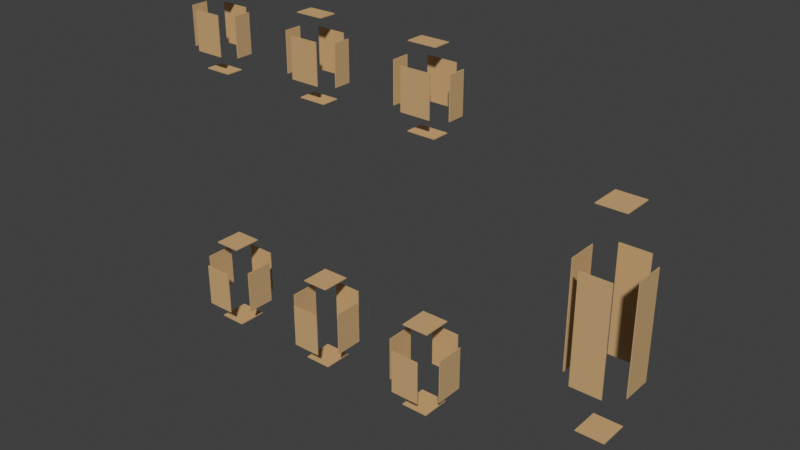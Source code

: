 # Source: untitled.blend  (saved by Blender 3.0.42; exported with 4.5.12 LTS)
import bpy
from mathutils import Matrix  # noqa: F401  (used for matrix-valued properties, if any)

bpy.ops.wm.read_factory_settings(use_empty=True)
scene = bpy.context.scene
scene.name = 'Scene'

# ---- collections
col_collection = bpy.data.collections.new('Collection'); scene.collection.children.link(col_collection)

# ---- materials (node trees are filled in below, after node groups)
mat_base_0_side_left_mat_002 = bpy.data.materials.new('Base_0_Side_Left_Mat.002')
mat_base_0_side_left_mat_002.use_transparent_shadow = False
mat_base_0_side_left_mat_002.diffuse_color = (0.6, 0.4, 0.2, 1.0)
mat_base_0_side_right_mat_002 = bpy.data.materials.new('Base_0_Side_Right_Mat.002')
mat_base_0_side_right_mat_002.use_transparent_shadow = False
mat_base_0_side_right_mat_002.diffuse_color = (0.6, 0.4, 0.2, 1.0)
mat_base_0_bottom_mat_002 = bpy.data.materials.new('Base_0_Bottom_Mat.002')
mat_base_0_bottom_mat_002.use_transparent_shadow = False
mat_base_0_bottom_mat_002.diffuse_color = (0.6, 0.4, 0.2, 1.0)
mat_base_0_top_mat_002 = bpy.data.materials.new('Base_0_Top_Mat.002')
mat_base_0_top_mat_002.use_transparent_shadow = False
mat_base_0_top_mat_002.diffuse_color = (0.6, 0.4, 0.2, 1.0)
mat_base_0_back_mat_002 = bpy.data.materials.new('Base_0_Back_Mat.002')
mat_base_0_back_mat_002.use_transparent_shadow = False
mat_base_0_back_mat_002.diffuse_color = (0.6, 0.4, 0.2, 1.0)
mat_base_0_door_mat_002 = bpy.data.materials.new('Base_0_Door_Mat.002')
mat_base_0_door_mat_002.use_transparent_shadow = False
mat_base_0_door_mat_002.diffuse_color = (0.6, 0.4, 0.2, 1.0)
mat_base_0_handle_mat_002 = bpy.data.materials.new('Base_0_Handle_Mat.002')
mat_base_0_handle_mat_002.use_transparent_shadow = False
mat_base_0_handle_mat_002.diffuse_color = (0.1, 0.1, 0.1, 1.0)
mat_base_1_side_left_mat_002 = bpy.data.materials.new('Base_1_Side_Left_Mat.002')
mat_base_1_side_left_mat_002.use_transparent_shadow = False
mat_base_1_side_left_mat_002.diffuse_color = (0.6, 0.4, 0.2, 1.0)
mat_base_1_side_right_mat_002 = bpy.data.materials.new('Base_1_Side_Right_Mat.002')
mat_base_1_side_right_mat_002.use_transparent_shadow = False
mat_base_1_side_right_mat_002.diffuse_color = (0.6, 0.4, 0.2, 1.0)
mat_base_1_bottom_mat_002 = bpy.data.materials.new('Base_1_Bottom_Mat.002')
mat_base_1_bottom_mat_002.use_transparent_shadow = False
mat_base_1_bottom_mat_002.diffuse_color = (0.6, 0.4, 0.2, 1.0)
mat_base_1_top_mat_002 = bpy.data.materials.new('Base_1_Top_Mat.002')
mat_base_1_top_mat_002.use_transparent_shadow = False
mat_base_1_top_mat_002.diffuse_color = (0.6, 0.4, 0.2, 1.0)
mat_base_1_back_mat_002 = bpy.data.materials.new('Base_1_Back_Mat.002')
mat_base_1_back_mat_002.use_transparent_shadow = False
mat_base_1_back_mat_002.diffuse_color = (0.6, 0.4, 0.2, 1.0)
mat_base_1_door_mat_002 = bpy.data.materials.new('Base_1_Door_Mat.002')
mat_base_1_door_mat_002.use_transparent_shadow = False
mat_base_1_door_mat_002.diffuse_color = (0.6, 0.4, 0.2, 1.0)
mat_base_1_handle_mat_002 = bpy.data.materials.new('Base_1_Handle_Mat.002')
mat_base_1_handle_mat_002.use_transparent_shadow = False
mat_base_1_handle_mat_002.diffuse_color = (0.1, 0.1, 0.1, 1.0)
mat_base_2_side_left_mat_002 = bpy.data.materials.new('Base_2_Side_Left_Mat.002')
mat_base_2_side_left_mat_002.use_transparent_shadow = False
mat_base_2_side_left_mat_002.diffuse_color = (0.6, 0.4, 0.2, 1.0)
mat_base_2_side_right_mat_002 = bpy.data.materials.new('Base_2_Side_Right_Mat.002')
mat_base_2_side_right_mat_002.use_transparent_shadow = False
mat_base_2_side_right_mat_002.diffuse_color = (0.6, 0.4, 0.2, 1.0)
mat_base_2_bottom_mat_002 = bpy.data.materials.new('Base_2_Bottom_Mat.002')
mat_base_2_bottom_mat_002.use_transparent_shadow = False
mat_base_2_bottom_mat_002.diffuse_color = (0.6, 0.4, 0.2, 1.0)
mat_base_2_top_mat_002 = bpy.data.materials.new('Base_2_Top_Mat.002')
mat_base_2_top_mat_002.use_transparent_shadow = False
mat_base_2_top_mat_002.diffuse_color = (0.6, 0.4, 0.2, 1.0)
mat_base_2_back_mat_002 = bpy.data.materials.new('Base_2_Back_Mat.002')
mat_base_2_back_mat_002.use_transparent_shadow = False
mat_base_2_back_mat_002.diffuse_color = (0.6, 0.4, 0.2, 1.0)
mat_base_2_door_mat_002 = bpy.data.materials.new('Base_2_Door_Mat.002')
mat_base_2_door_mat_002.use_transparent_shadow = False
mat_base_2_door_mat_002.diffuse_color = (0.6, 0.4, 0.2, 1.0)
mat_base_2_handle_mat_002 = bpy.data.materials.new('Base_2_Handle_Mat.002')
mat_base_2_handle_mat_002.use_transparent_shadow = False
mat_base_2_handle_mat_002.diffuse_color = (0.1, 0.1, 0.1, 1.0)
mat_wall_0_side_left_mat_002 = bpy.data.materials.new('Wall_0_Side_Left_Mat.002')
mat_wall_0_side_left_mat_002.use_transparent_shadow = False
mat_wall_0_side_left_mat_002.diffuse_color = (0.6, 0.4, 0.2, 1.0)
mat_wall_0_side_right_mat_002 = bpy.data.materials.new('Wall_0_Side_Right_Mat.002')
mat_wall_0_side_right_mat_002.use_transparent_shadow = False
mat_wall_0_side_right_mat_002.diffuse_color = (0.6, 0.4, 0.2, 1.0)
mat_wall_0_bottom_mat_002 = bpy.data.materials.new('Wall_0_Bottom_Mat.002')
mat_wall_0_bottom_mat_002.use_transparent_shadow = False
mat_wall_0_bottom_mat_002.diffuse_color = (0.6, 0.4, 0.2, 1.0)
mat_wall_0_top_mat_002 = bpy.data.materials.new('Wall_0_Top_Mat.002')
mat_wall_0_top_mat_002.use_transparent_shadow = False
mat_wall_0_top_mat_002.diffuse_color = (0.6, 0.4, 0.2, 1.0)
mat_wall_0_back_mat_002 = bpy.data.materials.new('Wall_0_Back_Mat.002')
mat_wall_0_back_mat_002.use_transparent_shadow = False
mat_wall_0_back_mat_002.diffuse_color = (0.6, 0.4, 0.2, 1.0)
mat_wall_0_door_mat_002 = bpy.data.materials.new('Wall_0_Door_Mat.002')
mat_wall_0_door_mat_002.use_transparent_shadow = False
mat_wall_0_door_mat_002.diffuse_color = (0.6, 0.4, 0.2, 1.0)
mat_wall_0_handle_mat_002 = bpy.data.materials.new('Wall_0_Handle_Mat.002')
mat_wall_0_handle_mat_002.use_transparent_shadow = False
mat_wall_0_handle_mat_002.diffuse_color = (0.1, 0.1, 0.1, 1.0)
mat_wall_1_side_left_mat_002 = bpy.data.materials.new('Wall_1_Side_Left_Mat.002')
mat_wall_1_side_left_mat_002.use_transparent_shadow = False
mat_wall_1_side_left_mat_002.diffuse_color = (0.6, 0.4, 0.2, 1.0)
mat_wall_1_side_right_mat_002 = bpy.data.materials.new('Wall_1_Side_Right_Mat.002')
mat_wall_1_side_right_mat_002.use_transparent_shadow = False
mat_wall_1_side_right_mat_002.diffuse_color = (0.6, 0.4, 0.2, 1.0)
mat_wall_1_bottom_mat_002 = bpy.data.materials.new('Wall_1_Bottom_Mat.002')
mat_wall_1_bottom_mat_002.use_transparent_shadow = False
mat_wall_1_bottom_mat_002.diffuse_color = (0.6, 0.4, 0.2, 1.0)
mat_wall_1_top_mat_002 = bpy.data.materials.new('Wall_1_Top_Mat.002')
mat_wall_1_top_mat_002.use_transparent_shadow = False
mat_wall_1_top_mat_002.diffuse_color = (0.6, 0.4, 0.2, 1.0)
mat_wall_1_back_mat_002 = bpy.data.materials.new('Wall_1_Back_Mat.002')
mat_wall_1_back_mat_002.use_transparent_shadow = False
mat_wall_1_back_mat_002.diffuse_color = (0.6, 0.4, 0.2, 1.0)
mat_wall_1_door_mat_002 = bpy.data.materials.new('Wall_1_Door_Mat.002')
mat_wall_1_door_mat_002.use_transparent_shadow = False
mat_wall_1_door_mat_002.diffuse_color = (0.6, 0.4, 0.2, 1.0)
mat_wall_1_handle_mat_002 = bpy.data.materials.new('Wall_1_Handle_Mat.002')
mat_wall_1_handle_mat_002.use_transparent_shadow = False
mat_wall_1_handle_mat_002.diffuse_color = (0.1, 0.1, 0.1, 1.0)
mat_wall_2_side_left_mat_002 = bpy.data.materials.new('Wall_2_Side_Left_Mat.002')
mat_wall_2_side_left_mat_002.use_transparent_shadow = False
mat_wall_2_side_left_mat_002.diffuse_color = (0.6, 0.4, 0.2, 1.0)
mat_wall_2_side_right_mat_002 = bpy.data.materials.new('Wall_2_Side_Right_Mat.002')
mat_wall_2_side_right_mat_002.use_transparent_shadow = False
mat_wall_2_side_right_mat_002.diffuse_color = (0.6, 0.4, 0.2, 1.0)
mat_wall_2_bottom_mat_002 = bpy.data.materials.new('Wall_2_Bottom_Mat.002')
mat_wall_2_bottom_mat_002.use_transparent_shadow = False
mat_wall_2_bottom_mat_002.diffuse_color = (0.6, 0.4, 0.2, 1.0)
mat_wall_2_top_mat_002 = bpy.data.materials.new('Wall_2_Top_Mat.002')
mat_wall_2_top_mat_002.use_transparent_shadow = False
mat_wall_2_top_mat_002.diffuse_color = (0.6, 0.4, 0.2, 1.0)
mat_wall_2_back_mat_002 = bpy.data.materials.new('Wall_2_Back_Mat.002')
mat_wall_2_back_mat_002.use_transparent_shadow = False
mat_wall_2_back_mat_002.diffuse_color = (0.6, 0.4, 0.2, 1.0)
mat_wall_2_door_mat_002 = bpy.data.materials.new('Wall_2_Door_Mat.002')
mat_wall_2_door_mat_002.use_transparent_shadow = False
mat_wall_2_door_mat_002.diffuse_color = (0.6, 0.4, 0.2, 1.0)
mat_wall_2_handle_mat_002 = bpy.data.materials.new('Wall_2_Handle_Mat.002')
mat_wall_2_handle_mat_002.use_transparent_shadow = False
mat_wall_2_handle_mat_002.diffuse_color = (0.1, 0.1, 0.1, 1.0)
mat_tall_side_left_mat_002 = bpy.data.materials.new('Tall_Side_Left_Mat.002')
mat_tall_side_left_mat_002.use_transparent_shadow = False
mat_tall_side_left_mat_002.diffuse_color = (0.6, 0.4, 0.2, 1.0)
mat_tall_side_right_mat_002 = bpy.data.materials.new('Tall_Side_Right_Mat.002')
mat_tall_side_right_mat_002.use_transparent_shadow = False
mat_tall_side_right_mat_002.diffuse_color = (0.6, 0.4, 0.2, 1.0)
mat_tall_bottom_mat_002 = bpy.data.materials.new('Tall_Bottom_Mat.002')
mat_tall_bottom_mat_002.use_transparent_shadow = False
mat_tall_bottom_mat_002.diffuse_color = (0.6, 0.4, 0.2, 1.0)
mat_tall_top_mat_002 = bpy.data.materials.new('Tall_Top_Mat.002')
mat_tall_top_mat_002.use_transparent_shadow = False
mat_tall_top_mat_002.diffuse_color = (0.6, 0.4, 0.2, 1.0)
mat_tall_back_mat_002 = bpy.data.materials.new('Tall_Back_Mat.002')
mat_tall_back_mat_002.use_transparent_shadow = False
mat_tall_back_mat_002.diffuse_color = (0.6, 0.4, 0.2, 1.0)
mat_tall_door_mat_002 = bpy.data.materials.new('Tall_Door_Mat.002')
mat_tall_door_mat_002.use_transparent_shadow = False
mat_tall_door_mat_002.diffuse_color = (0.6, 0.4, 0.2, 1.0)
mat_tall_handle_mat_002 = bpy.data.materials.new('Tall_Handle_Mat.002')
mat_tall_handle_mat_002.use_transparent_shadow = False
mat_tall_handle_mat_002.diffuse_color = (0.1, 0.1, 0.1, 1.0)

# ---- material node trees

# ---- world
world_world = bpy.data.worlds.new('World'); scene.world = world_world
world_world.use_nodes = True; world_world.node_tree.nodes.clear()
_N = world_world.node_tree.nodes; _L = world_world.node_tree.links
n0 = _N.new('ShaderNodeOutputWorld'); n0.name = 'World Output'; n0.location = (300, 300)
n1 = _N.new('ShaderNodeBackground'); n1.name = 'Background'; n1.location = (10, 300)
n1.inputs[0].default_value = (0.05088, 0.05088, 0.05088, 1.0)
_L.new(n1.outputs[0], n0.inputs[0])
n0.is_active_output = True
world_world.color = (0.05088, 0.05088, 0.05088)
world_world.use_sun_shadow = False
world_world.sun_shadow_jitter_overblur = 0.0

# ---- meshes
me_cube_126 = bpy.data.meshes.new('Cube.126')
me_cube_126.from_pydata([(-0.2955, -0.15, 0.225), (-0.2955, -0.15, 0.675), (-0.2955, 0.15, 0.225), (-0.2955, 0.15, 0.675), (-0.2865, -0.15, 0.225), (-0.2865, -0.15, 0.675), (-0.2865, 0.15, 0.225), (-0.2865, 0.15, 0.675)], [], [(0, 1, 3, 2), (2, 3, 7, 6), (6, 7, 5, 4), (4, 5, 1, 0), (2, 6, 4, 0), (7, 3, 1, 5)])
_uv = me_cube_126.uv_layers.new(name='UVMap')
_uv.uv.foreach_set('vector', [0.375, 0.0, 0.625, 0.0, 0.625, 0.25, 0.375, 0.25, 0.375, 0.25, 0.625, 0.25, 0.625, 0.5, 0.375, 0.5, 0.375, 0.5, 0.625, 0.5, 0.625, 0.75, 0.375, 0.75, 0.375, 0.75, 0.625, 0.75, 0.625, 1.0, 0.375, 1.0, 0.125, 0.5, 0.375, 0.5, 0.375, 0.75, 0.125, 0.75, 0.625, 0.5, 0.875, 0.5, 0.875, 0.75, 0.625, 0.75])
me_cube_126.materials.append(mat_base_0_side_left_mat_002)
me_cube_126.use_remesh_fix_poles = True
me_cube_126.use_remesh_preserve_attributes = False
me_cube_126.update()
me_cube_127 = bpy.data.meshes.new('Cube.127')
me_cube_127.from_pydata([(0.2865, -0.15, 0.225), (0.2865, -0.15, 0.675), (0.2865, 0.15, 0.225), (0.2865, 0.15, 0.675), (0.2955, -0.15, 0.225), (0.2955, -0.15, 0.675), (0.2955, 0.15, 0.225), (0.2955, 0.15, 0.675)], [], [(0, 1, 3, 2), (2, 3, 7, 6), (6, 7, 5, 4), (4, 5, 1, 0), (2, 6, 4, 0), (7, 3, 1, 5)])
_uv = me_cube_127.uv_layers.new(name='UVMap')
_uv.uv.foreach_set('vector', [0.375, 0.0, 0.625, 0.0, 0.625, 0.25, 0.375, 0.25, 0.375, 0.25, 0.625, 0.25, 0.625, 0.5, 0.375, 0.5, 0.375, 0.5, 0.625, 0.5, 0.625, 0.75, 0.375, 0.75, 0.375, 0.75, 0.625, 0.75, 0.625, 1.0, 0.375, 1.0, 0.125, 0.5, 0.375, 0.5, 0.375, 0.75, 0.125, 0.75, 0.625, 0.5, 0.875, 0.5, 0.875, 0.75, 0.625, 0.75])
me_cube_127.materials.append(mat_base_0_side_right_mat_002)
me_cube_127.use_remesh_fix_poles = True
me_cube_127.use_remesh_preserve_attributes = False
me_cube_127.update()
me_cube_128 = bpy.data.meshes.new('Cube.128')
me_cube_128.from_pydata([(-0.141, -0.15, 0.0045), (-0.141, -0.15, 0.0135), (-0.141, 0.15, 0.0045), (-0.141, 0.15, 0.0135), (0.141, -0.15, 0.0045), (0.141, -0.15, 0.0135), (0.141, 0.15, 0.0045), (0.141, 0.15, 0.0135)], [], [(0, 1, 3, 2), (2, 3, 7, 6), (6, 7, 5, 4), (4, 5, 1, 0), (2, 6, 4, 0), (7, 3, 1, 5)])
_uv = me_cube_128.uv_layers.new(name='UVMap')
_uv.uv.foreach_set('vector', [0.375, 0.0, 0.625, 0.0, 0.625, 0.25, 0.375, 0.25, 0.375, 0.25, 0.625, 0.25, 0.625, 0.5, 0.375, 0.5, 0.375, 0.5, 0.625, 0.5, 0.625, 0.75, 0.375, 0.75, 0.375, 0.75, 0.625, 0.75, 0.625, 1.0, 0.375, 1.0, 0.125, 0.5, 0.375, 0.5, 0.375, 0.75, 0.125, 0.75, 0.625, 0.5, 0.875, 0.5, 0.875, 0.75, 0.625, 0.75])
me_cube_128.materials.append(mat_base_0_bottom_mat_002)
me_cube_128.use_remesh_fix_poles = True
me_cube_128.use_remesh_preserve_attributes = False
me_cube_128.update()
me_cube_129 = bpy.data.meshes.new('Cube.129')
me_cube_129.from_pydata([(-0.141, -0.15, 0.8865), (-0.141, -0.15, 0.8955), (-0.141, 0.15, 0.8865), (-0.141, 0.15, 0.8955), (0.141, -0.15, 0.8865), (0.141, -0.15, 0.8955), (0.141, 0.15, 0.8865), (0.141, 0.15, 0.8955)], [], [(0, 1, 3, 2), (2, 3, 7, 6), (6, 7, 5, 4), (4, 5, 1, 0), (2, 6, 4, 0), (7, 3, 1, 5)])
_uv = me_cube_129.uv_layers.new(name='UVMap')
_uv.uv.foreach_set('vector', [0.375, 0.0, 0.625, 0.0, 0.625, 0.25, 0.375, 0.25, 0.375, 0.25, 0.625, 0.25, 0.625, 0.5, 0.375, 0.5, 0.375, 0.5, 0.625, 0.5, 0.625, 0.75, 0.375, 0.75, 0.375, 0.75, 0.625, 0.75, 0.625, 1.0, 0.375, 1.0, 0.125, 0.5, 0.375, 0.5, 0.375, 0.75, 0.125, 0.75, 0.625, 0.5, 0.875, 0.5, 0.875, 0.75, 0.625, 0.75])
me_cube_129.materials.append(mat_base_0_top_mat_002)
me_cube_129.use_remesh_fix_poles = True
me_cube_129.use_remesh_preserve_attributes = False
me_cube_129.update()
me_cube_130 = bpy.data.meshes.new('Cube.130')
me_cube_130.from_pydata([(-0.15, -0.2955, 0.225), (-0.15, -0.2955, 0.675), (-0.15, -0.2865, 0.225), (-0.15, -0.2865, 0.675), (0.15, -0.2955, 0.225), (0.15, -0.2955, 0.675), (0.15, -0.2865, 0.225), (0.15, -0.2865, 0.675)], [], [(0, 1, 3, 2), (2, 3, 7, 6), (6, 7, 5, 4), (4, 5, 1, 0), (2, 6, 4, 0), (7, 3, 1, 5)])
_uv = me_cube_130.uv_layers.new(name='UVMap')
_uv.uv.foreach_set('vector', [0.375, 0.0, 0.625, 0.0, 0.625, 0.25, 0.375, 0.25, 0.375, 0.25, 0.625, 0.25, 0.625, 0.5, 0.375, 0.5, 0.375, 0.5, 0.625, 0.5, 0.625, 0.75, 0.375, 0.75, 0.375, 0.75, 0.625, 0.75, 0.625, 1.0, 0.375, 1.0, 0.125, 0.5, 0.375, 0.5, 0.375, 0.75, 0.125, 0.75, 0.625, 0.5, 0.875, 0.5, 0.875, 0.75, 0.625, 0.75])
me_cube_130.materials.append(mat_base_0_back_mat_002)
me_cube_130.use_remesh_fix_poles = True
me_cube_130.use_remesh_preserve_attributes = False
me_cube_130.update()
me_cube_131 = bpy.data.meshes.new('Cube.131')
me_cube_131.from_pydata([(-0.149, 0.3045, 0.226), (-0.149, 0.3045, 0.674), (-0.149, 0.3135, 0.226), (-0.149, 0.3135, 0.674), (0.149, 0.3045, 0.226), (0.149, 0.3045, 0.674), (0.149, 0.3135, 0.226), (0.149, 0.3135, 0.674)], [], [(0, 1, 3, 2), (2, 3, 7, 6), (6, 7, 5, 4), (4, 5, 1, 0), (2, 6, 4, 0), (7, 3, 1, 5)])
_uv = me_cube_131.uv_layers.new(name='UVMap')
_uv.uv.foreach_set('vector', [0.375, 0.0, 0.625, 0.0, 0.625, 0.25, 0.375, 0.25, 0.375, 0.25, 0.625, 0.25, 0.625, 0.5, 0.375, 0.5, 0.375, 0.5, 0.625, 0.5, 0.625, 0.75, 0.375, 0.75, 0.375, 0.75, 0.625, 0.75, 0.625, 1.0, 0.375, 1.0, 0.125, 0.5, 0.375, 0.5, 0.375, 0.75, 0.125, 0.75, 0.625, 0.5, 0.875, 0.5, 0.875, 0.75, 0.625, 0.75])
me_cube_131.materials.append(mat_base_0_door_mat_002)
me_cube_131.use_remesh_fix_poles = True
me_cube_131.use_remesh_preserve_attributes = False
me_cube_131.update()
me_cube_132 = bpy.data.meshes.new('Cube.132')
me_cube_132.from_pydata([(0.243, 0.345, 0.4125), (0.243, 0.345, 0.4875), (0.243, 0.355, 0.4125), (0.243, 0.355, 0.4875), (0.253, 0.345, 0.4125), (0.253, 0.345, 0.4875), (0.253, 0.355, 0.4125), (0.253, 0.355, 0.4875)], [], [(0, 1, 3, 2), (2, 3, 7, 6), (6, 7, 5, 4), (4, 5, 1, 0), (2, 6, 4, 0), (7, 3, 1, 5)])
_uv = me_cube_132.uv_layers.new(name='UVMap')
_uv.uv.foreach_set('vector', [0.375, 0.0, 0.625, 0.0, 0.625, 0.25, 0.375, 0.25, 0.375, 0.25, 0.625, 0.25, 0.625, 0.5, 0.375, 0.5, 0.375, 0.5, 0.625, 0.5, 0.625, 0.75, 0.375, 0.75, 0.375, 0.75, 0.625, 0.75, 0.625, 1.0, 0.375, 1.0, 0.125, 0.5, 0.375, 0.5, 0.375, 0.75, 0.125, 0.75, 0.625, 0.5, 0.875, 0.5, 0.875, 0.75, 0.625, 0.75])
me_cube_132.materials.append(mat_base_0_handle_mat_002)
me_cube_132.use_remesh_fix_poles = True
me_cube_132.use_remesh_preserve_attributes = False
me_cube_132.update()
me_cube_133 = bpy.data.meshes.new('Cube.133')
me_cube_133.from_pydata([(0.3245, -0.15, 0.225), (0.3245, -0.15, 0.675), (0.3245, 0.15, 0.225), (0.3245, 0.15, 0.675), (0.3335, -0.15, 0.225), (0.3335, -0.15, 0.675), (0.3335, 0.15, 0.225), (0.3335, 0.15, 0.675)], [], [(0, 1, 3, 2), (2, 3, 7, 6), (6, 7, 5, 4), (4, 5, 1, 0), (2, 6, 4, 0), (7, 3, 1, 5)])
_uv = me_cube_133.uv_layers.new(name='UVMap')
_uv.uv.foreach_set('vector', [0.375, 0.0, 0.625, 0.0, 0.625, 0.25, 0.375, 0.25, 0.375, 0.25, 0.625, 0.25, 0.625, 0.5, 0.375, 0.5, 0.375, 0.5, 0.625, 0.5, 0.625, 0.75, 0.375, 0.75, 0.375, 0.75, 0.625, 0.75, 0.625, 1.0, 0.375, 1.0, 0.125, 0.5, 0.375, 0.5, 0.375, 0.75, 0.125, 0.75, 0.625, 0.5, 0.875, 0.5, 0.875, 0.75, 0.625, 0.75])
me_cube_133.materials.append(mat_base_1_side_left_mat_002)
me_cube_133.use_remesh_fix_poles = True
me_cube_133.use_remesh_preserve_attributes = False
me_cube_133.update()
me_cube_134 = bpy.data.meshes.new('Cube.134')
me_cube_134.from_pydata([(0.9065, -0.15, 0.225), (0.9065, -0.15, 0.675), (0.9065, 0.15, 0.225), (0.9065, 0.15, 0.675), (0.9155, -0.15, 0.225), (0.9155, -0.15, 0.675), (0.9155, 0.15, 0.225), (0.9155, 0.15, 0.675)], [], [(0, 1, 3, 2), (2, 3, 7, 6), (6, 7, 5, 4), (4, 5, 1, 0), (2, 6, 4, 0), (7, 3, 1, 5)])
_uv = me_cube_134.uv_layers.new(name='UVMap')
_uv.uv.foreach_set('vector', [0.375, 0.0, 0.625, 0.0, 0.625, 0.25, 0.375, 0.25, 0.375, 0.25, 0.625, 0.25, 0.625, 0.5, 0.375, 0.5, 0.375, 0.5, 0.625, 0.5, 0.625, 0.75, 0.375, 0.75, 0.375, 0.75, 0.625, 0.75, 0.625, 1.0, 0.375, 1.0, 0.125, 0.5, 0.375, 0.5, 0.375, 0.75, 0.125, 0.75, 0.625, 0.5, 0.875, 0.5, 0.875, 0.75, 0.625, 0.75])
me_cube_134.materials.append(mat_base_1_side_right_mat_002)
me_cube_134.use_remesh_fix_poles = True
me_cube_134.use_remesh_preserve_attributes = False
me_cube_134.update()
me_cube_135 = bpy.data.meshes.new('Cube.135')
me_cube_135.from_pydata([(0.479, -0.15, 0.0045), (0.479, -0.15, 0.0135), (0.479, 0.15, 0.0045), (0.479, 0.15, 0.0135), (0.761, -0.15, 0.0045), (0.761, -0.15, 0.0135), (0.761, 0.15, 0.0045), (0.761, 0.15, 0.0135)], [], [(0, 1, 3, 2), (2, 3, 7, 6), (6, 7, 5, 4), (4, 5, 1, 0), (2, 6, 4, 0), (7, 3, 1, 5)])
_uv = me_cube_135.uv_layers.new(name='UVMap')
_uv.uv.foreach_set('vector', [0.375, 0.0, 0.625, 0.0, 0.625, 0.25, 0.375, 0.25, 0.375, 0.25, 0.625, 0.25, 0.625, 0.5, 0.375, 0.5, 0.375, 0.5, 0.625, 0.5, 0.625, 0.75, 0.375, 0.75, 0.375, 0.75, 0.625, 0.75, 0.625, 1.0, 0.375, 1.0, 0.125, 0.5, 0.375, 0.5, 0.375, 0.75, 0.125, 0.75, 0.625, 0.5, 0.875, 0.5, 0.875, 0.75, 0.625, 0.75])
me_cube_135.materials.append(mat_base_1_bottom_mat_002)
me_cube_135.use_remesh_fix_poles = True
me_cube_135.use_remesh_preserve_attributes = False
me_cube_135.update()
me_cube_136 = bpy.data.meshes.new('Cube.136')
me_cube_136.from_pydata([(0.479, -0.15, 0.8865), (0.479, -0.15, 0.8955), (0.479, 0.15, 0.8865), (0.479, 0.15, 0.8955), (0.761, -0.15, 0.8865), (0.761, -0.15, 0.8955), (0.761, 0.15, 0.8865), (0.761, 0.15, 0.8955)], [], [(0, 1, 3, 2), (2, 3, 7, 6), (6, 7, 5, 4), (4, 5, 1, 0), (2, 6, 4, 0), (7, 3, 1, 5)])
_uv = me_cube_136.uv_layers.new(name='UVMap')
_uv.uv.foreach_set('vector', [0.375, 0.0, 0.625, 0.0, 0.625, 0.25, 0.375, 0.25, 0.375, 0.25, 0.625, 0.25, 0.625, 0.5, 0.375, 0.5, 0.375, 0.5, 0.625, 0.5, 0.625, 0.75, 0.375, 0.75, 0.375, 0.75, 0.625, 0.75, 0.625, 1.0, 0.375, 1.0, 0.125, 0.5, 0.375, 0.5, 0.375, 0.75, 0.125, 0.75, 0.625, 0.5, 0.875, 0.5, 0.875, 0.75, 0.625, 0.75])
me_cube_136.materials.append(mat_base_1_top_mat_002)
me_cube_136.use_remesh_fix_poles = True
me_cube_136.use_remesh_preserve_attributes = False
me_cube_136.update()
me_cube_137 = bpy.data.meshes.new('Cube.137')
me_cube_137.from_pydata([(0.47, -0.2955, 0.225), (0.47, -0.2955, 0.675), (0.47, -0.2865, 0.225), (0.47, -0.2865, 0.675), (0.77, -0.2955, 0.225), (0.77, -0.2955, 0.675), (0.77, -0.2865, 0.225), (0.77, -0.2865, 0.675)], [], [(0, 1, 3, 2), (2, 3, 7, 6), (6, 7, 5, 4), (4, 5, 1, 0), (2, 6, 4, 0), (7, 3, 1, 5)])
_uv = me_cube_137.uv_layers.new(name='UVMap')
_uv.uv.foreach_set('vector', [0.375, 0.0, 0.625, 0.0, 0.625, 0.25, 0.375, 0.25, 0.375, 0.25, 0.625, 0.25, 0.625, 0.5, 0.375, 0.5, 0.375, 0.5, 0.625, 0.5, 0.625, 0.75, 0.375, 0.75, 0.375, 0.75, 0.625, 0.75, 0.625, 1.0, 0.375, 1.0, 0.125, 0.5, 0.375, 0.5, 0.375, 0.75, 0.125, 0.75, 0.625, 0.5, 0.875, 0.5, 0.875, 0.75, 0.625, 0.75])
me_cube_137.materials.append(mat_base_1_back_mat_002)
me_cube_137.use_remesh_fix_poles = True
me_cube_137.use_remesh_preserve_attributes = False
me_cube_137.update()
me_cube_138 = bpy.data.meshes.new('Cube.138')
me_cube_138.from_pydata([(0.471, 0.3045, 0.226), (0.471, 0.3045, 0.674), (0.471, 0.3135, 0.226), (0.471, 0.3135, 0.674), (0.769, 0.3045, 0.226), (0.769, 0.3045, 0.674), (0.769, 0.3135, 0.226), (0.769, 0.3135, 0.674)], [], [(0, 1, 3, 2), (2, 3, 7, 6), (6, 7, 5, 4), (4, 5, 1, 0), (2, 6, 4, 0), (7, 3, 1, 5)])
_uv = me_cube_138.uv_layers.new(name='UVMap')
_uv.uv.foreach_set('vector', [0.375, 0.0, 0.625, 0.0, 0.625, 0.25, 0.375, 0.25, 0.375, 0.25, 0.625, 0.25, 0.625, 0.5, 0.375, 0.5, 0.375, 0.5, 0.625, 0.5, 0.625, 0.75, 0.375, 0.75, 0.375, 0.75, 0.625, 0.75, 0.625, 1.0, 0.375, 1.0, 0.125, 0.5, 0.375, 0.5, 0.375, 0.75, 0.125, 0.75, 0.625, 0.5, 0.875, 0.5, 0.875, 0.75, 0.625, 0.75])
me_cube_138.materials.append(mat_base_1_door_mat_002)
me_cube_138.use_remesh_fix_poles = True
me_cube_138.use_remesh_preserve_attributes = False
me_cube_138.update()
me_cube_139 = bpy.data.meshes.new('Cube.139')
me_cube_139.from_pydata([(0.863, 0.345, 0.4125), (0.863, 0.345, 0.4875), (0.863, 0.355, 0.4125), (0.863, 0.355, 0.4875), (0.873, 0.345, 0.4125), (0.873, 0.345, 0.4875), (0.873, 0.355, 0.4125), (0.873, 0.355, 0.4875)], [], [(0, 1, 3, 2), (2, 3, 7, 6), (6, 7, 5, 4), (4, 5, 1, 0), (2, 6, 4, 0), (7, 3, 1, 5)])
_uv = me_cube_139.uv_layers.new(name='UVMap')
_uv.uv.foreach_set('vector', [0.375, 0.0, 0.625, 0.0, 0.625, 0.25, 0.375, 0.25, 0.375, 0.25, 0.625, 0.25, 0.625, 0.5, 0.375, 0.5, 0.375, 0.5, 0.625, 0.5, 0.625, 0.75, 0.375, 0.75, 0.375, 0.75, 0.625, 0.75, 0.625, 1.0, 0.375, 1.0, 0.125, 0.5, 0.375, 0.5, 0.375, 0.75, 0.125, 0.75, 0.625, 0.5, 0.875, 0.5, 0.875, 0.75, 0.625, 0.75])
me_cube_139.materials.append(mat_base_1_handle_mat_002)
me_cube_139.use_remesh_fix_poles = True
me_cube_139.use_remesh_preserve_attributes = False
me_cube_139.update()
me_cube_140 = bpy.data.meshes.new('Cube.140')
me_cube_140.from_pydata([(0.9445, -0.15, 0.225), (0.9445, -0.15, 0.675), (0.9445, 0.15, 0.225), (0.9445, 0.15, 0.675), (0.9535, -0.15, 0.225), (0.9535, -0.15, 0.675), (0.9535, 0.15, 0.225), (0.9535, 0.15, 0.675)], [], [(0, 1, 3, 2), (2, 3, 7, 6), (6, 7, 5, 4), (4, 5, 1, 0), (2, 6, 4, 0), (7, 3, 1, 5)])
_uv = me_cube_140.uv_layers.new(name='UVMap')
_uv.uv.foreach_set('vector', [0.375, 0.0, 0.625, 0.0, 0.625, 0.25, 0.375, 0.25, 0.375, 0.25, 0.625, 0.25, 0.625, 0.5, 0.375, 0.5, 0.375, 0.5, 0.625, 0.5, 0.625, 0.75, 0.375, 0.75, 0.375, 0.75, 0.625, 0.75, 0.625, 1.0, 0.375, 1.0, 0.125, 0.5, 0.375, 0.5, 0.375, 0.75, 0.125, 0.75, 0.625, 0.5, 0.875, 0.5, 0.875, 0.75, 0.625, 0.75])
me_cube_140.materials.append(mat_base_2_side_left_mat_002)
me_cube_140.use_remesh_fix_poles = True
me_cube_140.use_remesh_preserve_attributes = False
me_cube_140.update()
me_cube_141 = bpy.data.meshes.new('Cube.141')
me_cube_141.from_pydata([(1.526, -0.15, 0.225), (1.526, -0.15, 0.675), (1.526, 0.15, 0.225), (1.526, 0.15, 0.675), (1.536, -0.15, 0.225), (1.536, -0.15, 0.675), (1.536, 0.15, 0.225), (1.536, 0.15, 0.675)], [], [(0, 1, 3, 2), (2, 3, 7, 6), (6, 7, 5, 4), (4, 5, 1, 0), (2, 6, 4, 0), (7, 3, 1, 5)])
_uv = me_cube_141.uv_layers.new(name='UVMap')
_uv.uv.foreach_set('vector', [0.375, 0.0, 0.625, 0.0, 0.625, 0.25, 0.375, 0.25, 0.375, 0.25, 0.625, 0.25, 0.625, 0.5, 0.375, 0.5, 0.375, 0.5, 0.625, 0.5, 0.625, 0.75, 0.375, 0.75, 0.375, 0.75, 0.625, 0.75, 0.625, 1.0, 0.375, 1.0, 0.125, 0.5, 0.375, 0.5, 0.375, 0.75, 0.125, 0.75, 0.625, 0.5, 0.875, 0.5, 0.875, 0.75, 0.625, 0.75])
me_cube_141.materials.append(mat_base_2_side_right_mat_002)
me_cube_141.use_remesh_fix_poles = True
me_cube_141.use_remesh_preserve_attributes = False
me_cube_141.update()
me_cube_142 = bpy.data.meshes.new('Cube.142')
me_cube_142.from_pydata([(1.099, -0.15, 0.0045), (1.099, -0.15, 0.0135), (1.099, 0.15, 0.0045), (1.099, 0.15, 0.0135), (1.381, -0.15, 0.0045), (1.381, -0.15, 0.0135), (1.381, 0.15, 0.0045), (1.381, 0.15, 0.0135)], [], [(0, 1, 3, 2), (2, 3, 7, 6), (6, 7, 5, 4), (4, 5, 1, 0), (2, 6, 4, 0), (7, 3, 1, 5)])
_uv = me_cube_142.uv_layers.new(name='UVMap')
_uv.uv.foreach_set('vector', [0.375, 0.0, 0.625, 0.0, 0.625, 0.25, 0.375, 0.25, 0.375, 0.25, 0.625, 0.25, 0.625, 0.5, 0.375, 0.5, 0.375, 0.5, 0.625, 0.5, 0.625, 0.75, 0.375, 0.75, 0.375, 0.75, 0.625, 0.75, 0.625, 1.0, 0.375, 1.0, 0.125, 0.5, 0.375, 0.5, 0.375, 0.75, 0.125, 0.75, 0.625, 0.5, 0.875, 0.5, 0.875, 0.75, 0.625, 0.75])
me_cube_142.materials.append(mat_base_2_bottom_mat_002)
me_cube_142.use_remesh_fix_poles = True
me_cube_142.use_remesh_preserve_attributes = False
me_cube_142.update()
me_cube_143 = bpy.data.meshes.new('Cube.143')
me_cube_143.from_pydata([(1.099, -0.15, 0.8865), (1.099, -0.15, 0.8955), (1.099, 0.15, 0.8865), (1.099, 0.15, 0.8955), (1.381, -0.15, 0.8865), (1.381, -0.15, 0.8955), (1.381, 0.15, 0.8865), (1.381, 0.15, 0.8955)], [], [(0, 1, 3, 2), (2, 3, 7, 6), (6, 7, 5, 4), (4, 5, 1, 0), (2, 6, 4, 0), (7, 3, 1, 5)])
_uv = me_cube_143.uv_layers.new(name='UVMap')
_uv.uv.foreach_set('vector', [0.375, 0.0, 0.625, 0.0, 0.625, 0.25, 0.375, 0.25, 0.375, 0.25, 0.625, 0.25, 0.625, 0.5, 0.375, 0.5, 0.375, 0.5, 0.625, 0.5, 0.625, 0.75, 0.375, 0.75, 0.375, 0.75, 0.625, 0.75, 0.625, 1.0, 0.375, 1.0, 0.125, 0.5, 0.375, 0.5, 0.375, 0.75, 0.125, 0.75, 0.625, 0.5, 0.875, 0.5, 0.875, 0.75, 0.625, 0.75])
me_cube_143.materials.append(mat_base_2_top_mat_002)
me_cube_143.use_remesh_fix_poles = True
me_cube_143.use_remesh_preserve_attributes = False
me_cube_143.update()
me_cube_144 = bpy.data.meshes.new('Cube.144')
me_cube_144.from_pydata([(1.09, -0.2955, 0.225), (1.09, -0.2955, 0.675), (1.09, -0.2865, 0.225), (1.09, -0.2865, 0.675), (1.39, -0.2955, 0.225), (1.39, -0.2955, 0.675), (1.39, -0.2865, 0.225), (1.39, -0.2865, 0.675)], [], [(0, 1, 3, 2), (2, 3, 7, 6), (6, 7, 5, 4), (4, 5, 1, 0), (2, 6, 4, 0), (7, 3, 1, 5)])
_uv = me_cube_144.uv_layers.new(name='UVMap')
_uv.uv.foreach_set('vector', [0.375, 0.0, 0.625, 0.0, 0.625, 0.25, 0.375, 0.25, 0.375, 0.25, 0.625, 0.25, 0.625, 0.5, 0.375, 0.5, 0.375, 0.5, 0.625, 0.5, 0.625, 0.75, 0.375, 0.75, 0.375, 0.75, 0.625, 0.75, 0.625, 1.0, 0.375, 1.0, 0.125, 0.5, 0.375, 0.5, 0.375, 0.75, 0.125, 0.75, 0.625, 0.5, 0.875, 0.5, 0.875, 0.75, 0.625, 0.75])
me_cube_144.materials.append(mat_base_2_back_mat_002)
me_cube_144.use_remesh_fix_poles = True
me_cube_144.use_remesh_preserve_attributes = False
me_cube_144.update()
me_cube_145 = bpy.data.meshes.new('Cube.145')
me_cube_145.from_pydata([(1.091, 0.3045, 0.226), (1.091, 0.3045, 0.674), (1.091, 0.3135, 0.226), (1.091, 0.3135, 0.674), (1.389, 0.3045, 0.226), (1.389, 0.3045, 0.674), (1.389, 0.3135, 0.226), (1.389, 0.3135, 0.674)], [], [(0, 1, 3, 2), (2, 3, 7, 6), (6, 7, 5, 4), (4, 5, 1, 0), (2, 6, 4, 0), (7, 3, 1, 5)])
_uv = me_cube_145.uv_layers.new(name='UVMap')
_uv.uv.foreach_set('vector', [0.375, 0.0, 0.625, 0.0, 0.625, 0.25, 0.375, 0.25, 0.375, 0.25, 0.625, 0.25, 0.625, 0.5, 0.375, 0.5, 0.375, 0.5, 0.625, 0.5, 0.625, 0.75, 0.375, 0.75, 0.375, 0.75, 0.625, 0.75, 0.625, 1.0, 0.375, 1.0, 0.125, 0.5, 0.375, 0.5, 0.375, 0.75, 0.125, 0.75, 0.625, 0.5, 0.875, 0.5, 0.875, 0.75, 0.625, 0.75])
me_cube_145.materials.append(mat_base_2_door_mat_002)
me_cube_145.use_remesh_fix_poles = True
me_cube_145.use_remesh_preserve_attributes = False
me_cube_145.update()
me_cube_146 = bpy.data.meshes.new('Cube.146')
me_cube_146.from_pydata([(1.483, 0.345, 0.4125), (1.483, 0.345, 0.4875), (1.483, 0.355, 0.4125), (1.483, 0.355, 0.4875), (1.493, 0.345, 0.4125), (1.493, 0.345, 0.4875), (1.493, 0.355, 0.4125), (1.493, 0.355, 0.4875)], [], [(0, 1, 3, 2), (2, 3, 7, 6), (6, 7, 5, 4), (4, 5, 1, 0), (2, 6, 4, 0), (7, 3, 1, 5)])
_uv = me_cube_146.uv_layers.new(name='UVMap')
_uv.uv.foreach_set('vector', [0.375, 0.0, 0.625, 0.0, 0.625, 0.25, 0.375, 0.25, 0.375, 0.25, 0.625, 0.25, 0.625, 0.5, 0.375, 0.5, 0.375, 0.5, 0.625, 0.5, 0.625, 0.75, 0.375, 0.75, 0.375, 0.75, 0.625, 0.75, 0.625, 1.0, 0.375, 1.0, 0.125, 0.5, 0.375, 0.5, 0.375, 0.75, 0.125, 0.75, 0.625, 0.5, 0.875, 0.5, 0.875, 0.75, 0.625, 0.75])
me_cube_146.materials.append(mat_base_2_handle_mat_002)
me_cube_146.use_remesh_fix_poles = True
me_cube_146.use_remesh_preserve_attributes = False
me_cube_146.update()
me_cube_147 = bpy.data.meshes.new('Cube.147')
me_cube_147.from_pydata([(-0.2955, -0.0875, 1.6), (-0.2955, -0.0875, 2.0), (-0.2955, 0.0875, 1.6), (-0.2955, 0.0875, 2.0), (-0.2865, -0.0875, 1.6), (-0.2865, -0.0875, 2.0), (-0.2865, 0.0875, 1.6), (-0.2865, 0.0875, 2.0)], [], [(0, 1, 3, 2), (2, 3, 7, 6), (6, 7, 5, 4), (4, 5, 1, 0), (2, 6, 4, 0), (7, 3, 1, 5)])
_uv = me_cube_147.uv_layers.new(name='UVMap')
_uv.uv.foreach_set('vector', [0.375, 0.0, 0.625, 0.0, 0.625, 0.25, 0.375, 0.25, 0.375, 0.25, 0.625, 0.25, 0.625, 0.5, 0.375, 0.5, 0.375, 0.5, 0.625, 0.5, 0.625, 0.75, 0.375, 0.75, 0.375, 0.75, 0.625, 0.75, 0.625, 1.0, 0.375, 1.0, 0.125, 0.5, 0.375, 0.5, 0.375, 0.75, 0.125, 0.75, 0.625, 0.5, 0.875, 0.5, 0.875, 0.75, 0.625, 0.75])
me_cube_147.materials.append(mat_wall_0_side_left_mat_002)
me_cube_147.use_remesh_fix_poles = True
me_cube_147.use_remesh_preserve_attributes = False
me_cube_147.update()
me_cube_148 = bpy.data.meshes.new('Cube.148')
me_cube_148.from_pydata([(0.2865, -0.0875, 1.6), (0.2865, -0.0875, 2.0), (0.2865, 0.0875, 1.6), (0.2865, 0.0875, 2.0), (0.2955, -0.0875, 1.6), (0.2955, -0.0875, 2.0), (0.2955, 0.0875, 1.6), (0.2955, 0.0875, 2.0)], [], [(0, 1, 3, 2), (2, 3, 7, 6), (6, 7, 5, 4), (4, 5, 1, 0), (2, 6, 4, 0), (7, 3, 1, 5)])
_uv = me_cube_148.uv_layers.new(name='UVMap')
_uv.uv.foreach_set('vector', [0.375, 0.0, 0.625, 0.0, 0.625, 0.25, 0.375, 0.25, 0.375, 0.25, 0.625, 0.25, 0.625, 0.5, 0.375, 0.5, 0.375, 0.5, 0.625, 0.5, 0.625, 0.75, 0.375, 0.75, 0.375, 0.75, 0.625, 0.75, 0.625, 1.0, 0.375, 1.0, 0.125, 0.5, 0.375, 0.5, 0.375, 0.75, 0.125, 0.75, 0.625, 0.5, 0.875, 0.5, 0.875, 0.75, 0.625, 0.75])
me_cube_148.materials.append(mat_wall_0_side_right_mat_002)
me_cube_148.use_remesh_fix_poles = True
me_cube_148.use_remesh_preserve_attributes = False
me_cube_148.update()
me_cube_149 = bpy.data.meshes.new('Cube.149')
me_cube_149.from_pydata([(-0.141, -0.0875, 1.405), (-0.141, -0.0875, 1.414), (-0.141, 0.0875, 1.405), (-0.141, 0.0875, 1.414), (0.141, -0.0875, 1.405), (0.141, -0.0875, 1.414), (0.141, 0.0875, 1.405), (0.141, 0.0875, 1.414)], [], [(0, 1, 3, 2), (2, 3, 7, 6), (6, 7, 5, 4), (4, 5, 1, 0), (2, 6, 4, 0), (7, 3, 1, 5)])
_uv = me_cube_149.uv_layers.new(name='UVMap')
_uv.uv.foreach_set('vector', [0.375, 0.0, 0.625, 0.0, 0.625, 0.25, 0.375, 0.25, 0.375, 0.25, 0.625, 0.25, 0.625, 0.5, 0.375, 0.5, 0.375, 0.5, 0.625, 0.5, 0.625, 0.75, 0.375, 0.75, 0.375, 0.75, 0.625, 0.75, 0.625, 1.0, 0.375, 1.0, 0.125, 0.5, 0.375, 0.5, 0.375, 0.75, 0.125, 0.75, 0.625, 0.5, 0.875, 0.5, 0.875, 0.75, 0.625, 0.75])
me_cube_149.materials.append(mat_wall_0_bottom_mat_002)
me_cube_149.use_remesh_fix_poles = True
me_cube_149.use_remesh_preserve_attributes = False
me_cube_149.update()
me_cube_150 = bpy.data.meshes.new('Cube.150')
me_cube_150.from_pydata([(-0.141, -0.0875, 2.187), (-0.141, -0.0875, 2.195), (-0.141, 0.0875, 2.187), (-0.141, 0.0875, 2.195), (0.141, -0.0875, 2.187), (0.141, -0.0875, 2.195), (0.141, 0.0875, 2.187), (0.141, 0.0875, 2.195)], [], [(0, 1, 3, 2), (2, 3, 7, 6), (6, 7, 5, 4), (4, 5, 1, 0), (2, 6, 4, 0), (7, 3, 1, 5)])
_uv = me_cube_150.uv_layers.new(name='UVMap')
_uv.uv.foreach_set('vector', [0.375, 0.0, 0.625, 0.0, 0.625, 0.25, 0.375, 0.25, 0.375, 0.25, 0.625, 0.25, 0.625, 0.5, 0.375, 0.5, 0.375, 0.5, 0.625, 0.5, 0.625, 0.75, 0.375, 0.75, 0.375, 0.75, 0.625, 0.75, 0.625, 1.0, 0.375, 1.0, 0.125, 0.5, 0.375, 0.5, 0.375, 0.75, 0.125, 0.75, 0.625, 0.5, 0.875, 0.5, 0.875, 0.75, 0.625, 0.75])
me_cube_150.materials.append(mat_wall_0_top_mat_002)
me_cube_150.use_remesh_fix_poles = True
me_cube_150.use_remesh_preserve_attributes = False
me_cube_150.update()
me_cube_151 = bpy.data.meshes.new('Cube.151')
me_cube_151.from_pydata([(-0.15, -0.1705, 1.6), (-0.15, -0.1705, 2.0), (-0.15, -0.1615, 1.6), (-0.15, -0.1615, 2.0), (0.15, -0.1705, 1.6), (0.15, -0.1705, 2.0), (0.15, -0.1615, 1.6), (0.15, -0.1615, 2.0)], [], [(0, 1, 3, 2), (2, 3, 7, 6), (6, 7, 5, 4), (4, 5, 1, 0), (2, 6, 4, 0), (7, 3, 1, 5)])
_uv = me_cube_151.uv_layers.new(name='UVMap')
_uv.uv.foreach_set('vector', [0.375, 0.0, 0.625, 0.0, 0.625, 0.25, 0.375, 0.25, 0.375, 0.25, 0.625, 0.25, 0.625, 0.5, 0.375, 0.5, 0.375, 0.5, 0.625, 0.5, 0.625, 0.75, 0.375, 0.75, 0.375, 0.75, 0.625, 0.75, 0.625, 1.0, 0.375, 1.0, 0.125, 0.5, 0.375, 0.5, 0.375, 0.75, 0.125, 0.75, 0.625, 0.5, 0.875, 0.5, 0.875, 0.75, 0.625, 0.75])
me_cube_151.materials.append(mat_wall_0_back_mat_002)
me_cube_151.use_remesh_fix_poles = True
me_cube_151.use_remesh_preserve_attributes = False
me_cube_151.update()
me_cube_152 = bpy.data.meshes.new('Cube.152')
me_cube_152.from_pydata([(-0.149, 0.1795, 1.601), (-0.149, 0.1795, 1.999), (-0.149, 0.1885, 1.601), (-0.149, 0.1885, 1.999), (0.149, 0.1795, 1.601), (0.149, 0.1795, 1.999), (0.149, 0.1885, 1.601), (0.149, 0.1885, 1.999)], [], [(0, 1, 3, 2), (2, 3, 7, 6), (6, 7, 5, 4), (4, 5, 1, 0), (2, 6, 4, 0), (7, 3, 1, 5)])
_uv = me_cube_152.uv_layers.new(name='UVMap')
_uv.uv.foreach_set('vector', [0.375, 0.0, 0.625, 0.0, 0.625, 0.25, 0.375, 0.25, 0.375, 0.25, 0.625, 0.25, 0.625, 0.5, 0.375, 0.5, 0.375, 0.5, 0.625, 0.5, 0.625, 0.75, 0.375, 0.75, 0.375, 0.75, 0.625, 0.75, 0.625, 1.0, 0.375, 1.0, 0.125, 0.5, 0.375, 0.5, 0.375, 0.75, 0.125, 0.75, 0.625, 0.5, 0.875, 0.5, 0.875, 0.75, 0.625, 0.75])
me_cube_152.materials.append(mat_wall_0_door_mat_002)
me_cube_152.use_remesh_fix_poles = True
me_cube_152.use_remesh_preserve_attributes = False
me_cube_152.update()
me_cube_153 = bpy.data.meshes.new('Cube.153')
me_cube_153.from_pydata([(0.243, 0.22, 1.762), (0.243, 0.22, 1.837), (0.243, 0.23, 1.762), (0.243, 0.23, 1.837), (0.253, 0.22, 1.762), (0.253, 0.22, 1.837), (0.253, 0.23, 1.762), (0.253, 0.23, 1.837)], [], [(0, 1, 3, 2), (2, 3, 7, 6), (6, 7, 5, 4), (4, 5, 1, 0), (2, 6, 4, 0), (7, 3, 1, 5)])
_uv = me_cube_153.uv_layers.new(name='UVMap')
_uv.uv.foreach_set('vector', [0.375, 0.0, 0.625, 0.0, 0.625, 0.25, 0.375, 0.25, 0.375, 0.25, 0.625, 0.25, 0.625, 0.5, 0.375, 0.5, 0.375, 0.5, 0.625, 0.5, 0.625, 0.75, 0.375, 0.75, 0.375, 0.75, 0.625, 0.75, 0.625, 1.0, 0.375, 1.0, 0.125, 0.5, 0.375, 0.5, 0.375, 0.75, 0.125, 0.75, 0.625, 0.5, 0.875, 0.5, 0.875, 0.75, 0.625, 0.75])
me_cube_153.materials.append(mat_wall_0_handle_mat_002)
me_cube_153.use_remesh_fix_poles = True
me_cube_153.use_remesh_preserve_attributes = False
me_cube_153.update()
me_cube_154 = bpy.data.meshes.new('Cube.154')
me_cube_154.from_pydata([(0.3245, -0.0875, 1.6), (0.3245, -0.0875, 2.0), (0.3245, 0.0875, 1.6), (0.3245, 0.0875, 2.0), (0.3335, -0.0875, 1.6), (0.3335, -0.0875, 2.0), (0.3335, 0.0875, 1.6), (0.3335, 0.0875, 2.0)], [], [(0, 1, 3, 2), (2, 3, 7, 6), (6, 7, 5, 4), (4, 5, 1, 0), (2, 6, 4, 0), (7, 3, 1, 5)])
_uv = me_cube_154.uv_layers.new(name='UVMap')
_uv.uv.foreach_set('vector', [0.375, 0.0, 0.625, 0.0, 0.625, 0.25, 0.375, 0.25, 0.375, 0.25, 0.625, 0.25, 0.625, 0.5, 0.375, 0.5, 0.375, 0.5, 0.625, 0.5, 0.625, 0.75, 0.375, 0.75, 0.375, 0.75, 0.625, 0.75, 0.625, 1.0, 0.375, 1.0, 0.125, 0.5, 0.375, 0.5, 0.375, 0.75, 0.125, 0.75, 0.625, 0.5, 0.875, 0.5, 0.875, 0.75, 0.625, 0.75])
me_cube_154.materials.append(mat_wall_1_side_left_mat_002)
me_cube_154.use_remesh_fix_poles = True
me_cube_154.use_remesh_preserve_attributes = False
me_cube_154.update()
me_cube_155 = bpy.data.meshes.new('Cube.155')
me_cube_155.from_pydata([(0.9065, -0.0875, 1.6), (0.9065, -0.0875, 2.0), (0.9065, 0.0875, 1.6), (0.9065, 0.0875, 2.0), (0.9155, -0.0875, 1.6), (0.9155, -0.0875, 2.0), (0.9155, 0.0875, 1.6), (0.9155, 0.0875, 2.0)], [], [(0, 1, 3, 2), (2, 3, 7, 6), (6, 7, 5, 4), (4, 5, 1, 0), (2, 6, 4, 0), (7, 3, 1, 5)])
_uv = me_cube_155.uv_layers.new(name='UVMap')
_uv.uv.foreach_set('vector', [0.375, 0.0, 0.625, 0.0, 0.625, 0.25, 0.375, 0.25, 0.375, 0.25, 0.625, 0.25, 0.625, 0.5, 0.375, 0.5, 0.375, 0.5, 0.625, 0.5, 0.625, 0.75, 0.375, 0.75, 0.375, 0.75, 0.625, 0.75, 0.625, 1.0, 0.375, 1.0, 0.125, 0.5, 0.375, 0.5, 0.375, 0.75, 0.125, 0.75, 0.625, 0.5, 0.875, 0.5, 0.875, 0.75, 0.625, 0.75])
me_cube_155.materials.append(mat_wall_1_side_right_mat_002)
me_cube_155.use_remesh_fix_poles = True
me_cube_155.use_remesh_preserve_attributes = False
me_cube_155.update()
me_cube_156 = bpy.data.meshes.new('Cube.156')
me_cube_156.from_pydata([(0.479, -0.0875, 1.405), (0.479, -0.0875, 1.414), (0.479, 0.0875, 1.405), (0.479, 0.0875, 1.414), (0.761, -0.0875, 1.405), (0.761, -0.0875, 1.414), (0.761, 0.0875, 1.405), (0.761, 0.0875, 1.414)], [], [(0, 1, 3, 2), (2, 3, 7, 6), (6, 7, 5, 4), (4, 5, 1, 0), (2, 6, 4, 0), (7, 3, 1, 5)])
_uv = me_cube_156.uv_layers.new(name='UVMap')
_uv.uv.foreach_set('vector', [0.375, 0.0, 0.625, 0.0, 0.625, 0.25, 0.375, 0.25, 0.375, 0.25, 0.625, 0.25, 0.625, 0.5, 0.375, 0.5, 0.375, 0.5, 0.625, 0.5, 0.625, 0.75, 0.375, 0.75, 0.375, 0.75, 0.625, 0.75, 0.625, 1.0, 0.375, 1.0, 0.125, 0.5, 0.375, 0.5, 0.375, 0.75, 0.125, 0.75, 0.625, 0.5, 0.875, 0.5, 0.875, 0.75, 0.625, 0.75])
me_cube_156.materials.append(mat_wall_1_bottom_mat_002)
me_cube_156.use_remesh_fix_poles = True
me_cube_156.use_remesh_preserve_attributes = False
me_cube_156.update()
me_cube_157 = bpy.data.meshes.new('Cube.157')
me_cube_157.from_pydata([(0.479, -0.0875, 2.187), (0.479, -0.0875, 2.195), (0.479, 0.0875, 2.187), (0.479, 0.0875, 2.195), (0.761, -0.0875, 2.187), (0.761, -0.0875, 2.195), (0.761, 0.0875, 2.187), (0.761, 0.0875, 2.195)], [], [(0, 1, 3, 2), (2, 3, 7, 6), (6, 7, 5, 4), (4, 5, 1, 0), (2, 6, 4, 0), (7, 3, 1, 5)])
_uv = me_cube_157.uv_layers.new(name='UVMap')
_uv.uv.foreach_set('vector', [0.375, 0.0, 0.625, 0.0, 0.625, 0.25, 0.375, 0.25, 0.375, 0.25, 0.625, 0.25, 0.625, 0.5, 0.375, 0.5, 0.375, 0.5, 0.625, 0.5, 0.625, 0.75, 0.375, 0.75, 0.375, 0.75, 0.625, 0.75, 0.625, 1.0, 0.375, 1.0, 0.125, 0.5, 0.375, 0.5, 0.375, 0.75, 0.125, 0.75, 0.625, 0.5, 0.875, 0.5, 0.875, 0.75, 0.625, 0.75])
me_cube_157.materials.append(mat_wall_1_top_mat_002)
me_cube_157.use_remesh_fix_poles = True
me_cube_157.use_remesh_preserve_attributes = False
me_cube_157.update()
me_cube_158 = bpy.data.meshes.new('Cube.158')
me_cube_158.from_pydata([(0.47, -0.1705, 1.6), (0.47, -0.1705, 2.0), (0.47, -0.1615, 1.6), (0.47, -0.1615, 2.0), (0.77, -0.1705, 1.6), (0.77, -0.1705, 2.0), (0.77, -0.1615, 1.6), (0.77, -0.1615, 2.0)], [], [(0, 1, 3, 2), (2, 3, 7, 6), (6, 7, 5, 4), (4, 5, 1, 0), (2, 6, 4, 0), (7, 3, 1, 5)])
_uv = me_cube_158.uv_layers.new(name='UVMap')
_uv.uv.foreach_set('vector', [0.375, 0.0, 0.625, 0.0, 0.625, 0.25, 0.375, 0.25, 0.375, 0.25, 0.625, 0.25, 0.625, 0.5, 0.375, 0.5, 0.375, 0.5, 0.625, 0.5, 0.625, 0.75, 0.375, 0.75, 0.375, 0.75, 0.625, 0.75, 0.625, 1.0, 0.375, 1.0, 0.125, 0.5, 0.375, 0.5, 0.375, 0.75, 0.125, 0.75, 0.625, 0.5, 0.875, 0.5, 0.875, 0.75, 0.625, 0.75])
me_cube_158.materials.append(mat_wall_1_back_mat_002)
me_cube_158.use_remesh_fix_poles = True
me_cube_158.use_remesh_preserve_attributes = False
me_cube_158.update()
me_cube_159 = bpy.data.meshes.new('Cube.159')
me_cube_159.from_pydata([(0.471, 0.1795, 1.601), (0.471, 0.1795, 1.999), (0.471, 0.1885, 1.601), (0.471, 0.1885, 1.999), (0.769, 0.1795, 1.601), (0.769, 0.1795, 1.999), (0.769, 0.1885, 1.601), (0.769, 0.1885, 1.999)], [], [(0, 1, 3, 2), (2, 3, 7, 6), (6, 7, 5, 4), (4, 5, 1, 0), (2, 6, 4, 0), (7, 3, 1, 5)])
_uv = me_cube_159.uv_layers.new(name='UVMap')
_uv.uv.foreach_set('vector', [0.375, 0.0, 0.625, 0.0, 0.625, 0.25, 0.375, 0.25, 0.375, 0.25, 0.625, 0.25, 0.625, 0.5, 0.375, 0.5, 0.375, 0.5, 0.625, 0.5, 0.625, 0.75, 0.375, 0.75, 0.375, 0.75, 0.625, 0.75, 0.625, 1.0, 0.375, 1.0, 0.125, 0.5, 0.375, 0.5, 0.375, 0.75, 0.125, 0.75, 0.625, 0.5, 0.875, 0.5, 0.875, 0.75, 0.625, 0.75])
me_cube_159.materials.append(mat_wall_1_door_mat_002)
me_cube_159.use_remesh_fix_poles = True
me_cube_159.use_remesh_preserve_attributes = False
me_cube_159.update()
me_cube_160 = bpy.data.meshes.new('Cube.160')
me_cube_160.from_pydata([(0.863, 0.22, 1.762), (0.863, 0.22, 1.837), (0.863, 0.23, 1.762), (0.863, 0.23, 1.837), (0.873, 0.22, 1.762), (0.873, 0.22, 1.837), (0.873, 0.23, 1.762), (0.873, 0.23, 1.837)], [], [(0, 1, 3, 2), (2, 3, 7, 6), (6, 7, 5, 4), (4, 5, 1, 0), (2, 6, 4, 0), (7, 3, 1, 5)])
_uv = me_cube_160.uv_layers.new(name='UVMap')
_uv.uv.foreach_set('vector', [0.375, 0.0, 0.625, 0.0, 0.625, 0.25, 0.375, 0.25, 0.375, 0.25, 0.625, 0.25, 0.625, 0.5, 0.375, 0.5, 0.375, 0.5, 0.625, 0.5, 0.625, 0.75, 0.375, 0.75, 0.375, 0.75, 0.625, 0.75, 0.625, 1.0, 0.375, 1.0, 0.125, 0.5, 0.375, 0.5, 0.375, 0.75, 0.125, 0.75, 0.625, 0.5, 0.875, 0.5, 0.875, 0.75, 0.625, 0.75])
me_cube_160.materials.append(mat_wall_1_handle_mat_002)
me_cube_160.use_remesh_fix_poles = True
me_cube_160.use_remesh_preserve_attributes = False
me_cube_160.update()
me_cube_161 = bpy.data.meshes.new('Cube.161')
me_cube_161.from_pydata([(0.9445, -0.0875, 1.6), (0.9445, -0.0875, 2.0), (0.9445, 0.0875, 1.6), (0.9445, 0.0875, 2.0), (0.9535, -0.0875, 1.6), (0.9535, -0.0875, 2.0), (0.9535, 0.0875, 1.6), (0.9535, 0.0875, 2.0)], [], [(0, 1, 3, 2), (2, 3, 7, 6), (6, 7, 5, 4), (4, 5, 1, 0), (2, 6, 4, 0), (7, 3, 1, 5)])
_uv = me_cube_161.uv_layers.new(name='UVMap')
_uv.uv.foreach_set('vector', [0.375, 0.0, 0.625, 0.0, 0.625, 0.25, 0.375, 0.25, 0.375, 0.25, 0.625, 0.25, 0.625, 0.5, 0.375, 0.5, 0.375, 0.5, 0.625, 0.5, 0.625, 0.75, 0.375, 0.75, 0.375, 0.75, 0.625, 0.75, 0.625, 1.0, 0.375, 1.0, 0.125, 0.5, 0.375, 0.5, 0.375, 0.75, 0.125, 0.75, 0.625, 0.5, 0.875, 0.5, 0.875, 0.75, 0.625, 0.75])
me_cube_161.materials.append(mat_wall_2_side_left_mat_002)
me_cube_161.use_remesh_fix_poles = True
me_cube_161.use_remesh_preserve_attributes = False
me_cube_161.update()
me_cube_162 = bpy.data.meshes.new('Cube.162')
me_cube_162.from_pydata([(1.526, -0.0875, 1.6), (1.526, -0.0875, 2.0), (1.526, 0.0875, 1.6), (1.526, 0.0875, 2.0), (1.536, -0.0875, 1.6), (1.536, -0.0875, 2.0), (1.536, 0.0875, 1.6), (1.536, 0.0875, 2.0)], [], [(0, 1, 3, 2), (2, 3, 7, 6), (6, 7, 5, 4), (4, 5, 1, 0), (2, 6, 4, 0), (7, 3, 1, 5)])
_uv = me_cube_162.uv_layers.new(name='UVMap')
_uv.uv.foreach_set('vector', [0.375, 0.0, 0.625, 0.0, 0.625, 0.25, 0.375, 0.25, 0.375, 0.25, 0.625, 0.25, 0.625, 0.5, 0.375, 0.5, 0.375, 0.5, 0.625, 0.5, 0.625, 0.75, 0.375, 0.75, 0.375, 0.75, 0.625, 0.75, 0.625, 1.0, 0.375, 1.0, 0.125, 0.5, 0.375, 0.5, 0.375, 0.75, 0.125, 0.75, 0.625, 0.5, 0.875, 0.5, 0.875, 0.75, 0.625, 0.75])
me_cube_162.materials.append(mat_wall_2_side_right_mat_002)
me_cube_162.use_remesh_fix_poles = True
me_cube_162.use_remesh_preserve_attributes = False
me_cube_162.update()
me_cube_163 = bpy.data.meshes.new('Cube.163')
me_cube_163.from_pydata([(1.099, -0.0875, 1.405), (1.099, -0.0875, 1.414), (1.099, 0.0875, 1.405), (1.099, 0.0875, 1.414), (1.381, -0.0875, 1.405), (1.381, -0.0875, 1.414), (1.381, 0.0875, 1.405), (1.381, 0.0875, 1.414)], [], [(0, 1, 3, 2), (2, 3, 7, 6), (6, 7, 5, 4), (4, 5, 1, 0), (2, 6, 4, 0), (7, 3, 1, 5)])
_uv = me_cube_163.uv_layers.new(name='UVMap')
_uv.uv.foreach_set('vector', [0.375, 0.0, 0.625, 0.0, 0.625, 0.25, 0.375, 0.25, 0.375, 0.25, 0.625, 0.25, 0.625, 0.5, 0.375, 0.5, 0.375, 0.5, 0.625, 0.5, 0.625, 0.75, 0.375, 0.75, 0.375, 0.75, 0.625, 0.75, 0.625, 1.0, 0.375, 1.0, 0.125, 0.5, 0.375, 0.5, 0.375, 0.75, 0.125, 0.75, 0.625, 0.5, 0.875, 0.5, 0.875, 0.75, 0.625, 0.75])
me_cube_163.materials.append(mat_wall_2_bottom_mat_002)
me_cube_163.use_remesh_fix_poles = True
me_cube_163.use_remesh_preserve_attributes = False
me_cube_163.update()
me_cube_164 = bpy.data.meshes.new('Cube.164')
me_cube_164.from_pydata([(1.099, -0.0875, 2.187), (1.099, -0.0875, 2.195), (1.099, 0.0875, 2.187), (1.099, 0.0875, 2.195), (1.381, -0.0875, 2.187), (1.381, -0.0875, 2.195), (1.381, 0.0875, 2.187), (1.381, 0.0875, 2.195)], [], [(0, 1, 3, 2), (2, 3, 7, 6), (6, 7, 5, 4), (4, 5, 1, 0), (2, 6, 4, 0), (7, 3, 1, 5)])
_uv = me_cube_164.uv_layers.new(name='UVMap')
_uv.uv.foreach_set('vector', [0.375, 0.0, 0.625, 0.0, 0.625, 0.25, 0.375, 0.25, 0.375, 0.25, 0.625, 0.25, 0.625, 0.5, 0.375, 0.5, 0.375, 0.5, 0.625, 0.5, 0.625, 0.75, 0.375, 0.75, 0.375, 0.75, 0.625, 0.75, 0.625, 1.0, 0.375, 1.0, 0.125, 0.5, 0.375, 0.5, 0.375, 0.75, 0.125, 0.75, 0.625, 0.5, 0.875, 0.5, 0.875, 0.75, 0.625, 0.75])
me_cube_164.materials.append(mat_wall_2_top_mat_002)
me_cube_164.use_remesh_fix_poles = True
me_cube_164.use_remesh_preserve_attributes = False
me_cube_164.update()
me_cube_165 = bpy.data.meshes.new('Cube.165')
me_cube_165.from_pydata([(1.09, -0.1705, 1.6), (1.09, -0.1705, 2.0), (1.09, -0.1615, 1.6), (1.09, -0.1615, 2.0), (1.39, -0.1705, 1.6), (1.39, -0.1705, 2.0), (1.39, -0.1615, 1.6), (1.39, -0.1615, 2.0)], [], [(0, 1, 3, 2), (2, 3, 7, 6), (6, 7, 5, 4), (4, 5, 1, 0), (2, 6, 4, 0), (7, 3, 1, 5)])
_uv = me_cube_165.uv_layers.new(name='UVMap')
_uv.uv.foreach_set('vector', [0.375, 0.0, 0.625, 0.0, 0.625, 0.25, 0.375, 0.25, 0.375, 0.25, 0.625, 0.25, 0.625, 0.5, 0.375, 0.5, 0.375, 0.5, 0.625, 0.5, 0.625, 0.75, 0.375, 0.75, 0.375, 0.75, 0.625, 0.75, 0.625, 1.0, 0.375, 1.0, 0.125, 0.5, 0.375, 0.5, 0.375, 0.75, 0.125, 0.75, 0.625, 0.5, 0.875, 0.5, 0.875, 0.75, 0.625, 0.75])
me_cube_165.materials.append(mat_wall_2_back_mat_002)
me_cube_165.use_remesh_fix_poles = True
me_cube_165.use_remesh_preserve_attributes = False
me_cube_165.update()
me_cube_166 = bpy.data.meshes.new('Cube.166')
me_cube_166.from_pydata([(1.091, 0.1795, 1.601), (1.091, 0.1795, 1.999), (1.091, 0.1885, 1.601), (1.091, 0.1885, 1.999), (1.389, 0.1795, 1.601), (1.389, 0.1795, 1.999), (1.389, 0.1885, 1.601), (1.389, 0.1885, 1.999)], [], [(0, 1, 3, 2), (2, 3, 7, 6), (6, 7, 5, 4), (4, 5, 1, 0), (2, 6, 4, 0), (7, 3, 1, 5)])
_uv = me_cube_166.uv_layers.new(name='UVMap')
_uv.uv.foreach_set('vector', [0.375, 0.0, 0.625, 0.0, 0.625, 0.25, 0.375, 0.25, 0.375, 0.25, 0.625, 0.25, 0.625, 0.5, 0.375, 0.5, 0.375, 0.5, 0.625, 0.5, 0.625, 0.75, 0.375, 0.75, 0.375, 0.75, 0.625, 0.75, 0.625, 1.0, 0.375, 1.0, 0.125, 0.5, 0.375, 0.5, 0.375, 0.75, 0.125, 0.75, 0.625, 0.5, 0.875, 0.5, 0.875, 0.75, 0.625, 0.75])
me_cube_166.materials.append(mat_wall_2_door_mat_002)
me_cube_166.use_remesh_fix_poles = True
me_cube_166.use_remesh_preserve_attributes = False
me_cube_166.update()
me_cube_167 = bpy.data.meshes.new('Cube.167')
me_cube_167.from_pydata([(1.483, 0.22, 1.762), (1.483, 0.22, 1.837), (1.483, 0.23, 1.762), (1.483, 0.23, 1.837), (1.493, 0.22, 1.762), (1.493, 0.22, 1.837), (1.493, 0.23, 1.762), (1.493, 0.23, 1.837)], [], [(0, 1, 3, 2), (2, 3, 7, 6), (6, 7, 5, 4), (4, 5, 1, 0), (2, 6, 4, 0), (7, 3, 1, 5)])
_uv = me_cube_167.uv_layers.new(name='UVMap')
_uv.uv.foreach_set('vector', [0.375, 0.0, 0.625, 0.0, 0.625, 0.25, 0.375, 0.25, 0.375, 0.25, 0.625, 0.25, 0.625, 0.5, 0.375, 0.5, 0.375, 0.5, 0.625, 0.5, 0.625, 0.75, 0.375, 0.75, 0.375, 0.75, 0.625, 0.75, 0.625, 1.0, 0.375, 1.0, 0.125, 0.5, 0.375, 0.5, 0.375, 0.75, 0.125, 0.75, 0.625, 0.5, 0.875, 0.5, 0.875, 0.75, 0.625, 0.75])
me_cube_167.materials.append(mat_wall_2_handle_mat_002)
me_cube_167.use_remesh_fix_poles = True
me_cube_167.use_remesh_preserve_attributes = False
me_cube_167.update()
me_cube_168 = bpy.data.meshes.new('Cube.168')
me_cube_168.from_pydata([(1.864, -0.15, 0.525), (1.864, -0.15, 1.575), (1.864, 0.15, 0.525), (1.864, 0.15, 1.575), (1.873, -0.15, 0.525), (1.873, -0.15, 1.575), (1.873, 0.15, 0.525), (1.873, 0.15, 1.575)], [], [(0, 1, 3, 2), (2, 3, 7, 6), (6, 7, 5, 4), (4, 5, 1, 0), (2, 6, 4, 0), (7, 3, 1, 5)])
_uv = me_cube_168.uv_layers.new(name='UVMap')
_uv.uv.foreach_set('vector', [0.375, 0.0, 0.625, 0.0, 0.625, 0.25, 0.375, 0.25, 0.375, 0.25, 0.625, 0.25, 0.625, 0.5, 0.375, 0.5, 0.375, 0.5, 0.625, 0.5, 0.625, 0.75, 0.375, 0.75, 0.375, 0.75, 0.625, 0.75, 0.625, 1.0, 0.375, 1.0, 0.125, 0.5, 0.375, 0.5, 0.375, 0.75, 0.125, 0.75, 0.625, 0.5, 0.875, 0.5, 0.875, 0.75, 0.625, 0.75])
me_cube_168.materials.append(mat_tall_side_left_mat_002)
me_cube_168.use_remesh_fix_poles = True
me_cube_168.use_remesh_preserve_attributes = False
me_cube_168.update()
me_cube_169 = bpy.data.meshes.new('Cube.169')
me_cube_169.from_pydata([(2.447, -0.15, 0.525), (2.447, -0.15, 1.575), (2.447, 0.15, 0.525), (2.447, 0.15, 1.575), (2.455, -0.15, 0.525), (2.455, -0.15, 1.575), (2.455, 0.15, 0.525), (2.455, 0.15, 1.575)], [], [(0, 1, 3, 2), (2, 3, 7, 6), (6, 7, 5, 4), (4, 5, 1, 0), (2, 6, 4, 0), (7, 3, 1, 5)])
_uv = me_cube_169.uv_layers.new(name='UVMap')
_uv.uv.foreach_set('vector', [0.375, 0.0, 0.625, 0.0, 0.625, 0.25, 0.375, 0.25, 0.375, 0.25, 0.625, 0.25, 0.625, 0.5, 0.375, 0.5, 0.375, 0.5, 0.625, 0.5, 0.625, 0.75, 0.375, 0.75, 0.375, 0.75, 0.625, 0.75, 0.625, 1.0, 0.375, 1.0, 0.125, 0.5, 0.375, 0.5, 0.375, 0.75, 0.125, 0.75, 0.625, 0.5, 0.875, 0.5, 0.875, 0.75, 0.625, 0.75])
me_cube_169.materials.append(mat_tall_side_right_mat_002)
me_cube_169.use_remesh_fix_poles = True
me_cube_169.use_remesh_preserve_attributes = False
me_cube_169.update()
me_cube_170 = bpy.data.meshes.new('Cube.170')
me_cube_170.from_pydata([(2.019, -0.15, 0.0045), (2.019, -0.15, 0.0135), (2.019, 0.15, 0.0045), (2.019, 0.15, 0.0135), (2.301, -0.15, 0.0045), (2.301, -0.15, 0.0135), (2.301, 0.15, 0.0045), (2.301, 0.15, 0.0135)], [], [(0, 1, 3, 2), (2, 3, 7, 6), (6, 7, 5, 4), (4, 5, 1, 0), (2, 6, 4, 0), (7, 3, 1, 5)])
_uv = me_cube_170.uv_layers.new(name='UVMap')
_uv.uv.foreach_set('vector', [0.375, 0.0, 0.625, 0.0, 0.625, 0.25, 0.375, 0.25, 0.375, 0.25, 0.625, 0.25, 0.625, 0.5, 0.375, 0.5, 0.375, 0.5, 0.625, 0.5, 0.625, 0.75, 0.375, 0.75, 0.375, 0.75, 0.625, 0.75, 0.625, 1.0, 0.375, 1.0, 0.125, 0.5, 0.375, 0.5, 0.375, 0.75, 0.125, 0.75, 0.625, 0.5, 0.875, 0.5, 0.875, 0.75, 0.625, 0.75])
me_cube_170.materials.append(mat_tall_bottom_mat_002)
me_cube_170.use_remesh_fix_poles = True
me_cube_170.use_remesh_preserve_attributes = False
me_cube_170.update()
me_cube_171 = bpy.data.meshes.new('Cube.171')
me_cube_171.from_pydata([(2.019, -0.15, 2.087), (2.019, -0.15, 2.095), (2.019, 0.15, 2.087), (2.019, 0.15, 2.095), (2.301, -0.15, 2.087), (2.301, -0.15, 2.095), (2.301, 0.15, 2.087), (2.301, 0.15, 2.095)], [], [(0, 1, 3, 2), (2, 3, 7, 6), (6, 7, 5, 4), (4, 5, 1, 0), (2, 6, 4, 0), (7, 3, 1, 5)])
_uv = me_cube_171.uv_layers.new(name='UVMap')
_uv.uv.foreach_set('vector', [0.375, 0.0, 0.625, 0.0, 0.625, 0.25, 0.375, 0.25, 0.375, 0.25, 0.625, 0.25, 0.625, 0.5, 0.375, 0.5, 0.375, 0.5, 0.625, 0.5, 0.625, 0.75, 0.375, 0.75, 0.375, 0.75, 0.625, 0.75, 0.625, 1.0, 0.375, 1.0, 0.125, 0.5, 0.375, 0.5, 0.375, 0.75, 0.125, 0.75, 0.625, 0.5, 0.875, 0.5, 0.875, 0.75, 0.625, 0.75])
me_cube_171.materials.append(mat_tall_top_mat_002)
me_cube_171.use_remesh_fix_poles = True
me_cube_171.use_remesh_preserve_attributes = False
me_cube_171.update()
me_cube_172 = bpy.data.meshes.new('Cube.172')
me_cube_172.from_pydata([(2.01, -0.2955, 0.525), (2.01, -0.2955, 1.575), (2.01, -0.2865, 0.525), (2.01, -0.2865, 1.575), (2.31, -0.2955, 0.525), (2.31, -0.2955, 1.575), (2.31, -0.2865, 0.525), (2.31, -0.2865, 1.575)], [], [(0, 1, 3, 2), (2, 3, 7, 6), (6, 7, 5, 4), (4, 5, 1, 0), (2, 6, 4, 0), (7, 3, 1, 5)])
_uv = me_cube_172.uv_layers.new(name='UVMap')
_uv.uv.foreach_set('vector', [0.375, 0.0, 0.625, 0.0, 0.625, 0.25, 0.375, 0.25, 0.375, 0.25, 0.625, 0.25, 0.625, 0.5, 0.375, 0.5, 0.375, 0.5, 0.625, 0.5, 0.625, 0.75, 0.375, 0.75, 0.375, 0.75, 0.625, 0.75, 0.625, 1.0, 0.375, 1.0, 0.125, 0.5, 0.375, 0.5, 0.375, 0.75, 0.125, 0.75, 0.625, 0.5, 0.875, 0.5, 0.875, 0.75, 0.625, 0.75])
me_cube_172.materials.append(mat_tall_back_mat_002)
me_cube_172.use_remesh_fix_poles = True
me_cube_172.use_remesh_preserve_attributes = False
me_cube_172.update()
me_cube_173 = bpy.data.meshes.new('Cube.173')
me_cube_173.from_pydata([(2.011, 0.3045, 0.526), (2.011, 0.3045, 1.574), (2.011, 0.3135, 0.526), (2.011, 0.3135, 1.574), (2.309, 0.3045, 0.526), (2.309, 0.3045, 1.574), (2.309, 0.3135, 0.526), (2.309, 0.3135, 1.574)], [], [(0, 1, 3, 2), (2, 3, 7, 6), (6, 7, 5, 4), (4, 5, 1, 0), (2, 6, 4, 0), (7, 3, 1, 5)])
_uv = me_cube_173.uv_layers.new(name='UVMap')
_uv.uv.foreach_set('vector', [0.375, 0.0, 0.625, 0.0, 0.625, 0.25, 0.375, 0.25, 0.375, 0.25, 0.625, 0.25, 0.625, 0.5, 0.375, 0.5, 0.375, 0.5, 0.625, 0.5, 0.625, 0.75, 0.375, 0.75, 0.375, 0.75, 0.625, 0.75, 0.625, 1.0, 0.375, 1.0, 0.125, 0.5, 0.375, 0.5, 0.375, 0.75, 0.125, 0.75, 0.625, 0.5, 0.875, 0.5, 0.875, 0.75, 0.625, 0.75])
me_cube_173.materials.append(mat_tall_door_mat_002)
me_cube_173.use_remesh_fix_poles = True
me_cube_173.use_remesh_preserve_attributes = False
me_cube_173.update()
me_cube_174 = bpy.data.meshes.new('Cube.174')
me_cube_174.from_pydata([(2.403, 0.345, 1.012), (2.403, 0.345, 1.087), (2.403, 0.355, 1.012), (2.403, 0.355, 1.087), (2.413, 0.345, 1.012), (2.413, 0.345, 1.087), (2.413, 0.355, 1.012), (2.413, 0.355, 1.087)], [], [(0, 1, 3, 2), (2, 3, 7, 6), (6, 7, 5, 4), (4, 5, 1, 0), (2, 6, 4, 0), (7, 3, 1, 5)])
_uv = me_cube_174.uv_layers.new(name='UVMap')
_uv.uv.foreach_set('vector', [0.375, 0.0, 0.625, 0.0, 0.625, 0.25, 0.375, 0.25, 0.375, 0.25, 0.625, 0.25, 0.625, 0.5, 0.375, 0.5, 0.375, 0.5, 0.625, 0.5, 0.625, 0.75, 0.375, 0.75, 0.375, 0.75, 0.625, 0.75, 0.625, 1.0, 0.375, 1.0, 0.125, 0.5, 0.375, 0.5, 0.375, 0.75, 0.125, 0.75, 0.625, 0.5, 0.875, 0.5, 0.875, 0.75, 0.625, 0.75])
me_cube_174.materials.append(mat_tall_handle_mat_002)
me_cube_174.use_remesh_fix_poles = True
me_cube_174.use_remesh_preserve_attributes = False
me_cube_174.update()

# ---- objects
ob_base_0_group = bpy.data.objects.new('Base_0_Group', None)
ob_base_0_side_left = bpy.data.objects.new('Base_0_Side_Left', me_cube_126)
ob_base_0_side_right = bpy.data.objects.new('Base_0_Side_Right', me_cube_127)
ob_base_0_bottom = bpy.data.objects.new('Base_0_Bottom', me_cube_128)
ob_base_0_top = bpy.data.objects.new('Base_0_Top', me_cube_129)
ob_base_0_back = bpy.data.objects.new('Base_0_Back', me_cube_130)
ob_base_0_door = bpy.data.objects.new('Base_0_Door', me_cube_131)
ob_base_0_handle = bpy.data.objects.new('Base_0_Handle', me_cube_132)
ob_base_1_group = bpy.data.objects.new('Base_1_Group', None)
ob_base_1_side_left = bpy.data.objects.new('Base_1_Side_Left', me_cube_133)
ob_base_1_side_right = bpy.data.objects.new('Base_1_Side_Right', me_cube_134)
ob_base_1_bottom = bpy.data.objects.new('Base_1_Bottom', me_cube_135)
ob_base_1_top = bpy.data.objects.new('Base_1_Top', me_cube_136)
ob_base_1_back = bpy.data.objects.new('Base_1_Back', me_cube_137)
ob_base_1_door = bpy.data.objects.new('Base_1_Door', me_cube_138)
ob_base_1_handle = bpy.data.objects.new('Base_1_Handle', me_cube_139)
ob_base_2_group = bpy.data.objects.new('Base_2_Group', None)
ob_base_2_side_left = bpy.data.objects.new('Base_2_Side_Left', me_cube_140)
ob_base_2_side_right = bpy.data.objects.new('Base_2_Side_Right', me_cube_141)
ob_base_2_bottom = bpy.data.objects.new('Base_2_Bottom', me_cube_142)
ob_base_2_top = bpy.data.objects.new('Base_2_Top', me_cube_143)
ob_base_2_back = bpy.data.objects.new('Base_2_Back', me_cube_144)
ob_base_2_door = bpy.data.objects.new('Base_2_Door', me_cube_145)
ob_base_2_handle = bpy.data.objects.new('Base_2_Handle', me_cube_146)
ob_wall_0_group = bpy.data.objects.new('Wall_0_Group', None)
ob_wall_0_side_left = bpy.data.objects.new('Wall_0_Side_Left', me_cube_147)
ob_wall_0_side_right = bpy.data.objects.new('Wall_0_Side_Right', me_cube_148)
ob_wall_0_bottom = bpy.data.objects.new('Wall_0_Bottom', me_cube_149)
ob_wall_0_top = bpy.data.objects.new('Wall_0_Top', me_cube_150)
ob_wall_0_back = bpy.data.objects.new('Wall_0_Back', me_cube_151)
ob_wall_0_door = bpy.data.objects.new('Wall_0_Door', me_cube_152)
ob_wall_0_handle = bpy.data.objects.new('Wall_0_Handle', me_cube_153)
ob_wall_1_group = bpy.data.objects.new('Wall_1_Group', None)
ob_wall_1_side_left = bpy.data.objects.new('Wall_1_Side_Left', me_cube_154)
ob_wall_1_side_right = bpy.data.objects.new('Wall_1_Side_Right', me_cube_155)
ob_wall_1_bottom = bpy.data.objects.new('Wall_1_Bottom', me_cube_156)
ob_wall_1_top = bpy.data.objects.new('Wall_1_Top', me_cube_157)
ob_wall_1_back = bpy.data.objects.new('Wall_1_Back', me_cube_158)
ob_wall_1_door = bpy.data.objects.new('Wall_1_Door', me_cube_159)
ob_wall_1_handle = bpy.data.objects.new('Wall_1_Handle', me_cube_160)
ob_wall_2_group = bpy.data.objects.new('Wall_2_Group', None)
ob_wall_2_side_left = bpy.data.objects.new('Wall_2_Side_Left', me_cube_161)
ob_wall_2_side_right = bpy.data.objects.new('Wall_2_Side_Right', me_cube_162)
ob_wall_2_bottom = bpy.data.objects.new('Wall_2_Bottom', me_cube_163)
ob_wall_2_top = bpy.data.objects.new('Wall_2_Top', me_cube_164)
ob_wall_2_back = bpy.data.objects.new('Wall_2_Back', me_cube_165)
ob_wall_2_door = bpy.data.objects.new('Wall_2_Door', me_cube_166)
ob_wall_2_handle = bpy.data.objects.new('Wall_2_Handle', me_cube_167)
ob_tall_group = bpy.data.objects.new('Tall_Group', None)
ob_tall_side_left = bpy.data.objects.new('Tall_Side_Left', me_cube_168)
ob_tall_side_right = bpy.data.objects.new('Tall_Side_Right', me_cube_169)
ob_tall_bottom = bpy.data.objects.new('Tall_Bottom', me_cube_170)
ob_tall_top = bpy.data.objects.new('Tall_Top', me_cube_171)
ob_tall_back = bpy.data.objects.new('Tall_Back', me_cube_172)
ob_tall_door = bpy.data.objects.new('Tall_Door', me_cube_173)
ob_tall_handle = bpy.data.objects.new('Tall_Handle', me_cube_174)

# ---- transforms, parenting, visibility, modifiers, constraints
ob_base_0_group.location = (0.0, 0.0, 0.45)
ob_base_0_side_left.parent = ob_base_0_group
ob_base_0_side_left.location = (0.0, 0.0, 0.0)
ob_base_0_side_right.parent = ob_base_0_group
ob_base_0_side_right.location = (0.0, 0.0, 0.0)
ob_base_0_bottom.parent = ob_base_0_group
ob_base_0_bottom.location = (0.0, 0.0, 0.0)
ob_base_0_top.parent = ob_base_0_group
ob_base_0_top.location = (0.0, 0.0, 0.0)
ob_base_0_back.parent = ob_base_0_group
ob_base_0_back.location = (0.0, 0.0, 0.0)
ob_base_0_door.parent = ob_base_0_group
ob_base_0_door.location = (0.0, 0.0, 0.0)
ob_base_0_handle.parent = ob_base_0_group
ob_base_0_handle.location = (0.0, 0.0, 0.0)
ob_base_1_group.location = (0.62, 0.0, 0.45)
ob_base_1_side_left.parent = ob_base_1_group
ob_base_1_side_left.location = (0.0, 0.0, 0.0)
ob_base_1_side_right.parent = ob_base_1_group
ob_base_1_side_right.location = (0.0, 0.0, 0.0)
ob_base_1_bottom.parent = ob_base_1_group
ob_base_1_bottom.location = (0.0, 0.0, 0.0)
ob_base_1_top.parent = ob_base_1_group
ob_base_1_top.location = (0.0, 0.0, 0.0)
ob_base_1_back.parent = ob_base_1_group
ob_base_1_back.location = (0.0, 0.0, 0.0)
ob_base_1_door.parent = ob_base_1_group
ob_base_1_door.location = (0.0, 0.0, 0.0)
ob_base_1_handle.parent = ob_base_1_group
ob_base_1_handle.location = (0.0, 0.0, 0.0)
ob_base_2_group.location = (1.24, 0.0, 0.45)
ob_base_2_side_left.parent = ob_base_2_group
ob_base_2_side_left.location = (0.0, 0.0, 0.0)
ob_base_2_side_right.parent = ob_base_2_group
ob_base_2_side_right.location = (0.0, 0.0, 0.0)
ob_base_2_bottom.parent = ob_base_2_group
ob_base_2_bottom.location = (0.0, 0.0, 0.0)
ob_base_2_top.parent = ob_base_2_group
ob_base_2_top.location = (0.0, 0.0, 0.0)
ob_base_2_back.parent = ob_base_2_group
ob_base_2_back.location = (0.0, 0.0, 0.0)
ob_base_2_door.parent = ob_base_2_group
ob_base_2_door.location = (0.0, 0.0, 0.0)
ob_base_2_handle.parent = ob_base_2_group
ob_base_2_handle.location = (0.0, 0.0, 0.0)
ob_wall_0_group.location = (0.0, 0.0, 1.8)
ob_wall_0_side_left.parent = ob_wall_0_group
ob_wall_0_side_left.location = (0.0, 0.0, 0.0)
ob_wall_0_side_right.parent = ob_wall_0_group
ob_wall_0_side_right.location = (0.0, 0.0, 0.0)
ob_wall_0_bottom.parent = ob_wall_0_group
ob_wall_0_bottom.location = (0.0, 0.0, 0.0)
ob_wall_0_top.parent = ob_wall_0_group
ob_wall_0_top.location = (0.0, 0.0, 0.0)
ob_wall_0_back.parent = ob_wall_0_group
ob_wall_0_back.location = (0.0, 0.0, 0.0)
ob_wall_0_door.parent = ob_wall_0_group
ob_wall_0_door.location = (0.0, 0.0, 0.0)
ob_wall_0_handle.parent = ob_wall_0_group
ob_wall_0_handle.location = (0.0, 0.0, 0.0)
ob_wall_1_group.location = (0.62, 0.0, 1.8)
ob_wall_1_side_left.parent = ob_wall_1_group
ob_wall_1_side_left.location = (0.0, 0.0, 0.0)
ob_wall_1_side_right.parent = ob_wall_1_group
ob_wall_1_side_right.location = (0.0, 0.0, 0.0)
ob_wall_1_bottom.parent = ob_wall_1_group
ob_wall_1_bottom.location = (0.0, 0.0, 0.0)
ob_wall_1_top.parent = ob_wall_1_group
ob_wall_1_top.location = (0.0, 0.0, 0.0)
ob_wall_1_back.parent = ob_wall_1_group
ob_wall_1_back.location = (0.0, 0.0, 0.0)
ob_wall_1_door.parent = ob_wall_1_group
ob_wall_1_door.location = (0.0, 0.0, 0.0)
ob_wall_1_handle.parent = ob_wall_1_group
ob_wall_1_handle.location = (0.0, 0.0, 0.0)
ob_wall_2_group.location = (1.24, 0.0, 1.8)
ob_wall_2_side_left.parent = ob_wall_2_group
ob_wall_2_side_left.location = (0.0, 0.0, 0.0)
ob_wall_2_side_right.parent = ob_wall_2_group
ob_wall_2_side_right.location = (0.0, 0.0, 0.0)
ob_wall_2_bottom.parent = ob_wall_2_group
ob_wall_2_bottom.location = (0.0, 0.0, 0.0)
ob_wall_2_top.parent = ob_wall_2_group
ob_wall_2_top.location = (0.0, 0.0, 0.0)
ob_wall_2_back.parent = ob_wall_2_group
ob_wall_2_back.location = (0.0, 0.0, 0.0)
ob_wall_2_door.parent = ob_wall_2_group
ob_wall_2_door.location = (0.0, 0.0, 0.0)
ob_wall_2_handle.parent = ob_wall_2_group
ob_wall_2_handle.location = (0.0, 0.0, 0.0)
ob_tall_group.location = (2.16, 0.0, 1.05)
ob_tall_side_left.parent = ob_tall_group
ob_tall_side_left.location = (0.0, 0.0, 0.0)
ob_tall_side_right.parent = ob_tall_group
ob_tall_side_right.location = (0.0, 0.0, 0.0)
ob_tall_bottom.parent = ob_tall_group
ob_tall_bottom.location = (0.0, 0.0, 0.0)
ob_tall_top.parent = ob_tall_group
ob_tall_top.location = (0.0, 0.0, 0.0)
ob_tall_back.parent = ob_tall_group
ob_tall_back.location = (0.0, 0.0, 0.0)
ob_tall_door.parent = ob_tall_group
ob_tall_door.location = (0.0, 0.0, 0.0)
ob_tall_handle.parent = ob_tall_group
ob_tall_handle.location = (0.0, 0.0, 0.0)

# ---- collection membership
col_collection.objects.link(ob_base_0_group)
col_collection.objects.link(ob_base_0_side_left)
col_collection.objects.link(ob_base_0_side_right)
col_collection.objects.link(ob_base_0_bottom)
col_collection.objects.link(ob_base_0_top)
col_collection.objects.link(ob_base_0_back)
col_collection.objects.link(ob_base_0_door)
col_collection.objects.link(ob_base_0_handle)
col_collection.objects.link(ob_base_1_group)
col_collection.objects.link(ob_base_1_side_left)
col_collection.objects.link(ob_base_1_side_right)
col_collection.objects.link(ob_base_1_bottom)
col_collection.objects.link(ob_base_1_top)
col_collection.objects.link(ob_base_1_back)
col_collection.objects.link(ob_base_1_door)
col_collection.objects.link(ob_base_1_handle)
col_collection.objects.link(ob_base_2_group)
col_collection.objects.link(ob_base_2_side_left)
col_collection.objects.link(ob_base_2_side_right)
col_collection.objects.link(ob_base_2_bottom)
col_collection.objects.link(ob_base_2_top)
col_collection.objects.link(ob_base_2_back)
col_collection.objects.link(ob_base_2_door)
col_collection.objects.link(ob_base_2_handle)
col_collection.objects.link(ob_wall_0_group)
col_collection.objects.link(ob_wall_0_side_left)
col_collection.objects.link(ob_wall_0_side_right)
col_collection.objects.link(ob_wall_0_bottom)
col_collection.objects.link(ob_wall_0_top)
col_collection.objects.link(ob_wall_0_back)
col_collection.objects.link(ob_wall_0_door)
col_collection.objects.link(ob_wall_0_handle)
col_collection.objects.link(ob_wall_1_group)
col_collection.objects.link(ob_wall_1_side_left)
col_collection.objects.link(ob_wall_1_side_right)
col_collection.objects.link(ob_wall_1_bottom)
col_collection.objects.link(ob_wall_1_top)
col_collection.objects.link(ob_wall_1_back)
col_collection.objects.link(ob_wall_1_door)
col_collection.objects.link(ob_wall_1_handle)
col_collection.objects.link(ob_wall_2_group)
col_collection.objects.link(ob_wall_2_side_left)
col_collection.objects.link(ob_wall_2_side_right)
col_collection.objects.link(ob_wall_2_bottom)
col_collection.objects.link(ob_wall_2_top)
col_collection.objects.link(ob_wall_2_back)
col_collection.objects.link(ob_wall_2_door)
col_collection.objects.link(ob_wall_2_handle)
col_collection.objects.link(ob_tall_group)
col_collection.objects.link(ob_tall_side_left)
col_collection.objects.link(ob_tall_side_right)
col_collection.objects.link(ob_tall_bottom)
col_collection.objects.link(ob_tall_top)
col_collection.objects.link(ob_tall_back)
col_collection.objects.link(ob_tall_door)
col_collection.objects.link(ob_tall_handle)

# ---- scene / render settings (as saved in the file)
scene.frame_start = 1; scene.frame_end = 250; scene.frame_set(6)
scene.render.engine = 'BLENDER_EEVEE_NEXT'
scene.cycles.sampling_pattern = 'TABULATED_SOBOL'
scene.cycles.use_light_tree = False
scene.view_settings.view_transform = 'Standard'
bpy.context.view_layer.update()

# ---- added for rendering (the .blend has no active camera and no usable light): camera, sun
cam_auto = bpy.data.cameras.new('AutoCamera')
cam_auto.lens = 50.0
cam_auto.sensor_width = 36.0
cam_auto.clip_end = 1000.0
ob_auto_camera = bpy.data.objects.new('AutoCamera', cam_auto)
scene.collection.objects.link(ob_auto_camera)
ob_auto_camera.location = (7.79398, -6.73103, 6.73219)
ob_auto_camera.rotation_euler = (1.09748, -7.21219e-08, 0.694738)
scene.camera = ob_auto_camera
light_auto_sun = bpy.data.lights.new('AutoSun', 'SUN')
light_auto_sun.energy = 3.0
light_auto_sun.angle = 0.0523599
ob_auto_sun = bpy.data.objects.new('AutoSun', light_auto_sun)
scene.collection.objects.link(ob_auto_sun)
ob_auto_sun.rotation_euler = (0.872665, 0.174533, 0.523599)
bpy.context.view_layer.update()
